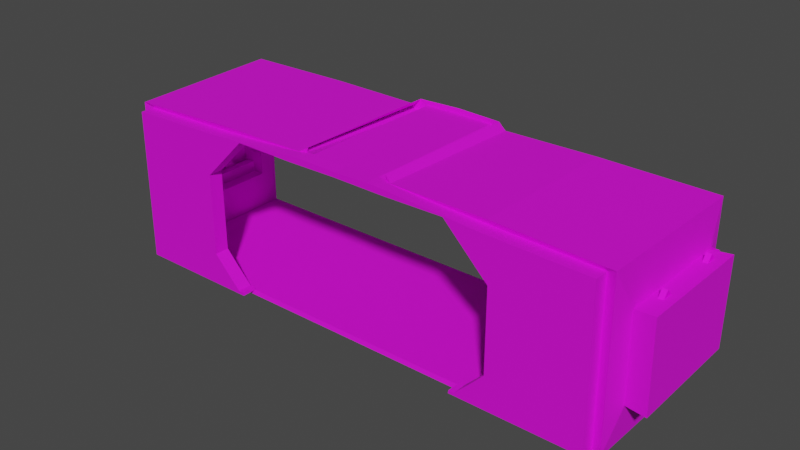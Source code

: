 # Source: SafeBaseFrente1.blend  (saved by Blender 3.2.14; exported with 4.5.12 LTS)
import bpy
from mathutils import Matrix  # noqa: F401  (used for matrix-valued properties, if any)

bpy.ops.wm.read_factory_settings(use_empty=True)
scene = bpy.context.scene
scene.name = 'Scene'

# ---- collections
col_safebase1 = bpy.data.collections.new('SafeBase1'); scene.collection.children.link(col_safebase1)

# ---- images (referenced by path relative to the original .blend; pixels are not part of the script)
import os
ASSET_DIR = os.environ.get("B2B_ASSET_DIR", "")  # directory of the original .blend (textures are referenced by path, not embedded)
HERE = os.path.dirname(os.path.abspath(__file__))  # packed textures are extracted next to this script under _unpacked/

def load_image(name, relpath, width, height, colorspace="sRGB"):
    """Load a texture the original file referenced (path relative to the .blend, or extracted next to this script)."""
    p = next((c for c in (os.path.join(HERE, relpath), os.path.join(ASSET_DIR, relpath)) if relpath and os.path.exists(c)), "")
    if p:
        img = bpy.data.images.load(p, check_existing=True)
        img.name = name
    else:  # same state as the original file: an image datablock whose file is absent (Cycles renders it pink)
        img = bpy.data.images.new(name, width, height)
        img.source = "FILE"
        img.filepath = "//" + (relpath or name)
    img.colorspace_settings.name = colorspace
    return img
img_safebasefrente1_metallic_png = load_image('SafeBaseFrente1_Metallic.png', 'SAFE BASE2/SafeBaseFrente1_Metallic.png', 1024, 1024, 'sRGB')
img_safebasefrente1_base_color_png = load_image('SafeBaseFrente1_Base_Color.png', 'SAFE BASE2/SafeBaseFrente1_Base_Color.png', 1024, 1024, 'sRGB')
img_janelassafebase2_metallic_png = load_image('JanelasSafebase2_Metallic.png', 'SAFE BASE2/JanelasSafebase2_Metallic.png', 1024, 1024, 'sRGB')
img_janelassafebase2_base_color_png = load_image('JanelasSafebase2_Base_Color.png', 'SAFE BASE2/JanelasSafebase2_Base_Color.png', 1024, 1024, 'sRGB')
img_canoscimasafebase_base_color_png = load_image('CanosCimaSafeBase_Base_Color.png', 'SAFE BASE2/CanosCimaSafeBase_Base_Color.png', 1024, 1024, 'sRGB')
img_canoscimasafebase_metallic_png = load_image('CanosCimaSafeBase_Metallic.png', 'SAFE BASE2/CanosCimaSafeBase_Metallic.png', 1024, 1024, 'sRGB')

# ---- materials (node trees are filled in below, after node groups)
mat_safebasefrente1 = bpy.data.materials.new('SafeBaseFrente1')
mat_safebasefrente1.use_transparent_shadow = False
mat_janelassafebase2 = bpy.data.materials.new('JanelasSafebase2')
mat_janelassafebase2.use_transparent_shadow = False
mat_canossafebase2 = bpy.data.materials.new('CanosSafeBase2')
mat_canossafebase2.use_transparent_shadow = False

# ---- material node trees
mat_safebasefrente1.use_nodes = True; mat_safebasefrente1.node_tree.nodes.clear()
_N = mat_safebasefrente1.node_tree.nodes; _L = mat_safebasefrente1.node_tree.links
n0 = _N.new('ShaderNodeBsdfPrincipled'); n0.name = 'Principled BSDF'; n0.location = (10, 300)
n0.distribution = 'GGX'
n0.subsurface_method = 'RANDOM_WALK_SKIN'
n0.inputs[2].default_value = 0.78
n0.inputs[3].default_value = 1.45
n0.inputs[27].default_value = (0.0, 0.0, 0.0, 1.0)
n0.inputs[28].default_value = 1.0
n1 = _N.new('ShaderNodeOutputMaterial'); n1.name = 'Material Output'; n1.location = (300, 300)
n2 = _N.new('ShaderNodeTexImage'); n2.name = 'Image Texture.001'; n2.location = (-737, 318)
n2.image = img_safebasefrente1_metallic_png
n3 = _N.new('ShaderNodeTexImage'); n3.name = 'Image Texture'; n3.location = (-394, 522)
n3.image = img_safebasefrente1_base_color_png
_L.new(n0.outputs[0], n1.inputs[0])
_L.new(n3.outputs[0], n0.inputs[0])
_L.new(n2.outputs[0], n0.inputs[1])
n1.is_active_output = True
mat_janelassafebase2.use_nodes = True; mat_janelassafebase2.node_tree.nodes.clear()
_N = mat_janelassafebase2.node_tree.nodes; _L = mat_janelassafebase2.node_tree.links
n0 = _N.new('ShaderNodeBsdfPrincipled'); n0.name = 'Principled BSDF'; n0.location = (10, 300)
n0.distribution = 'GGX'
n0.subsurface_method = 'RANDOM_WALK_SKIN'
n0.inputs[3].default_value = 1.45
n0.inputs[27].default_value = (0.0, 0.0, 0.0, 1.0)
n0.inputs[28].default_value = 1.0
n1 = _N.new('ShaderNodeOutputMaterial'); n1.name = 'Material Output'; n1.location = (300, 300)
n2 = _N.new('ShaderNodeTexImage'); n2.name = 'Image Texture.003'; n2.location = (-428, -21)
n2.image = img_janelassafebase2_metallic_png
n3 = _N.new('ShaderNodeTexImage'); n3.name = 'Image Texture.002'; n3.location = (-431, 277)
n3.image = img_janelassafebase2_base_color_png
_L.new(n0.outputs[0], n1.inputs[0])
_L.new(n3.outputs[0], n0.inputs[0])
_L.new(n2.outputs[0], n0.inputs[1])
n1.is_active_output = True
mat_canossafebase2.use_nodes = True; mat_canossafebase2.node_tree.nodes.clear()
_N = mat_canossafebase2.node_tree.nodes; _L = mat_canossafebase2.node_tree.links
n0 = _N.new('ShaderNodeBsdfPrincipled'); n0.name = 'Principled BSDF'; n0.location = (10, 300)
n0.distribution = 'GGX'
n0.subsurface_method = 'RANDOM_WALK_SKIN'
n0.inputs[3].default_value = 1.45
n0.inputs[27].default_value = (0.0, 0.0, 0.0, 1.0)
n0.inputs[28].default_value = 1.0
n1 = _N.new('ShaderNodeOutputMaterial'); n1.name = 'Material Output'; n1.location = (300, 300)
n2 = _N.new('ShaderNodeTexImage'); n2.name = 'Image Texture.002'; n2.location = (-431, 277)
n2.image = img_canoscimasafebase_base_color_png
n3 = _N.new('ShaderNodeTexImage'); n3.name = 'Image Texture.003'; n3.location = (-492, 16)
n3.image = img_canoscimasafebase_metallic_png
_L.new(n0.outputs[0], n1.inputs[0])
_L.new(n2.outputs[0], n0.inputs[0])
_L.new(n3.outputs[0], n0.inputs[1])
n1.is_active_output = True

# ---- world
world_world = bpy.data.worlds.new('World'); scene.world = world_world
world_world.use_nodes = True; world_world.node_tree.nodes.clear()
_N = world_world.node_tree.nodes; _L = world_world.node_tree.links
n0 = _N.new('ShaderNodeOutputWorld'); n0.name = 'World Output'; n0.location = (300, 300)
n1 = _N.new('ShaderNodeBackground'); n1.name = 'Background'; n1.location = (10, 300)
n1.inputs[0].default_value = (0.05088, 0.05088, 0.05088, 1.0)
_L.new(n1.outputs[0], n0.inputs[0])
n0.is_active_output = True
world_world.color = (0.05088, 0.05088, 0.05088)
world_world.use_sun_shadow = False
world_world.sun_shadow_jitter_overblur = 0.0

# ---- meshes
me_cube_012 = bpy.data.meshes.new('Cube.012')
me_cube_012.from_pydata([(-26.83, -21.84, 47.1), (-27.07, 73.17, 41.93), (-152.5, -9.803, 18.94), (-153.4, -9.803, -31.02), (-88.0, -21.84, -42.59), (-96.24, -21.84, -33.83), (-78.52, -21.84, -52.12), (-75.12, -21.84, -52.07), (-96.24, -21.84, -20.44), (-96.24, -21.84, -8.583), (-96.24, -21.84, 4.801), (-96.24, -21.84, 16.66), (-81.9, -21.84, 31.01), (-69.23, -21.84, 43.67), (-31.54, -21.84, 43.25), (0.0, -21.84, 43.68), (0.0, -21.84, 46.6), (-22.31, 73.17, 46.25), (-22.12, -21.84, 47.22), (0.0, -21.84, -54.08), (-153.6, 73.25, 42.2), (-153.4, 73.16, -53.98), (0.0, 73.16, 46.6), (-89.55, -21.84, 42.83), (-90.33, 73.21, 42.07), (0.0, -21.84, -53.98), (0.0, 73.16, -53.98), (-152.3, -21.84, 40.85), (-153.4, -21.84, -53.98), (-168.4, 61.06, -30.94), (-153.5, 61.2, 19.14), (-153.1, 61.13, -31.02), (-168.8, 61.13, 19.22), (-168.7, -9.876, -30.94), (-167.8, -9.876, 19.01), (-31.06, -23.65, 46.94), (-32.17, 73.23, 44.61), (-161.1, -10.79, 19.91), (-162.0, -10.76, -31.98), (-27.68, 73.19, 48.87), (-26.44, -21.65, 49.72), (-160.6, 73.28, 44.34), (-160.1, 73.15, -56.23), (0.0, 73.17, 49.78), (-89.63, -23.94, 46.52), (-90.44, 73.28, 45.24), (0.0, -21.84, -57.16), (0.0, 73.16, -57.16), (-157.9, -23.75, 43.52), (-158.9, -23.67, -55.82), (-174.0, 62.88, -32.77), (-162.1, 62.15, 20.09), (-161.7, 62.07, -31.96), (-174.3, 62.94, 21.07), (-174.2, -11.73, -32.76), (-173.2, -11.73, 20.86), (-74.74, -21.84, -53.98), (26.83, -21.84, 47.1), (27.07, 73.17, 41.93), (152.5, -9.803, 18.94), (153.4, -9.803, -31.02), (88.0, -21.84, -42.59), (96.24, -21.84, -33.83), (78.52, -21.84, -52.12), (75.12, -21.84, -52.07), (96.24, -21.84, -20.44), (96.24, -21.84, -8.583), (96.24, -21.84, 4.801), (96.24, -21.84, 16.66), (81.9, -21.84, 31.01), (69.23, -21.84, 43.67), (31.54, -21.84, 43.25), (22.31, 73.17, 46.25), (22.12, -21.84, 47.22), (153.6, 73.25, 42.2), (153.4, 73.16, -53.98), (89.55, -21.84, 42.83), (90.33, 73.21, 42.07), (152.3, -21.84, 40.85), (153.4, -21.84, -53.98), (168.4, 61.06, -30.94), (153.5, 61.2, 19.14), (153.1, 61.13, -31.02), (168.8, 61.13, 19.22), (168.7, -9.876, -30.94), (167.8, -9.876, 19.01), (31.06, -23.65, 46.94), (32.17, 73.23, 44.61), (161.1, -10.79, 19.91), (162.0, -10.76, -31.98), (27.68, 73.19, 48.87), (26.44, -21.65, 49.72), (160.6, 73.28, 44.34), (160.1, 73.15, -56.23), (89.63, -23.94, 46.52), (90.44, 73.28, 45.24), (157.9, -23.75, 43.52), (158.9, -23.67, -55.82), (174.0, 62.88, -32.77), (162.1, 62.15, 20.09), (161.7, 62.07, -31.96), (174.3, 62.94, 21.07), (174.2, -11.73, -32.76), (173.2, -11.73, 20.86), (74.74, -21.84, -53.98), (-153.4, -26.66, -53.98), (-152.3, -26.66, 40.85), (-89.55, -26.66, 42.83), (-26.83, -26.66, 47.1), (-88.0, -26.66, -42.59), (-96.24, -26.66, -33.83), (-78.52, -26.66, -52.12), (-75.12, -26.66, -52.07), (-96.24, -26.66, -20.44), (-96.24, -26.66, 4.801), (-96.24, -26.66, 16.66), (-81.9, -26.66, 31.01), (-69.23, -26.66, 43.67), (-31.54, -26.66, 43.25), (0.0, -26.66, 43.68), (-22.12, -26.66, 47.22), (0.0, -26.66, 46.6), (-74.74, -26.66, -53.98), (153.4, -26.66, -53.98), (152.3, -26.66, 40.85), (89.55, -26.66, 42.83), (26.83, -26.66, 47.1), (88.0, -26.66, -42.59), (96.24, -26.66, -33.83), (78.52, -26.66, -52.12), (75.12, -26.66, -52.07), (96.24, -26.66, -20.44), (96.24, -26.66, 4.801), (96.24, -26.66, 16.66), (81.9, -26.66, 31.01), (69.23, -26.66, 43.67), (31.54, -26.66, 43.25), (22.12, -26.66, 47.22), (74.74, -26.66, -53.98), (0.0, -30.77, 46.6), (-22.12, -30.77, 47.22), (-26.83, -30.77, 47.1), (-89.55, -30.77, 42.83), (-152.3, -30.77, 40.85), (-96.24, -30.77, 16.66), (-81.9, -30.77, 31.01), (-69.23, -30.77, 43.67), (-31.54, -30.77, 43.25), (0.0, -30.77, 43.68), (-153.4, -30.77, -53.98), (-74.74, -30.77, -53.98), (-75.12, -30.77, -52.07), (-78.52, -30.77, -52.12), (-88.0, -30.77, -42.59), (-96.24, -30.77, -33.83), (-96.24, -30.77, -20.44), (-96.24, -30.77, 4.801), (31.54, -30.77, 43.25), (69.23, -30.77, 43.67), (81.9, -30.77, 31.01), (96.24, -30.77, 16.66), (152.3, -30.77, 40.85), (89.55, -30.77, 42.83), (26.83, -30.77, 47.1), (22.12, -30.77, 47.22), (153.4, -30.77, -53.98), (96.24, -30.77, 4.801), (96.24, -30.77, -20.44), (96.24, -30.77, -33.83), (88.0, -30.77, -42.59), (78.52, -30.77, -52.12), (75.12, -30.77, -52.07), (74.74, -30.77, -53.98)], [(8, 9), (10, 9)], [(18, 0, 1, 17), (16, 18, 17, 22), (62, 65, 131, 128), (23, 27, 20, 24), (3, 31, 29, 33), (0, 23, 24, 1), (21, 28, 56, 25, 26), (3, 2, 27, 28), (2, 30, 20, 27), (31, 3, 28, 21), (30, 31, 21, 20), (34, 33, 29, 32), (2, 3, 33, 34), (30, 2, 34, 32), (31, 30, 32, 29), (40, 39, 36, 35), (44, 45, 41, 48), (38, 54, 50, 52), (35, 36, 45, 44), (42, 47, 46, 49), (38, 49, 48, 37), (37, 48, 41, 51), (52, 42, 49, 38), (51, 41, 42, 52), (55, 53, 50, 54), (37, 55, 54, 38), (51, 53, 55, 37), (52, 50, 53, 51), (27, 48, 49, 28), (14, 13, 117, 118), (24, 45, 36, 1), (1, 36, 39, 17), (17, 39, 43, 22), (20, 41, 45, 24), (26, 47, 42, 21), (28, 49, 46, 25, 56), (21, 42, 41, 20), (27, 23, 44, 48), (44, 23, 14, 35), (35, 14, 0, 40), (73, 72, 58, 57), (16, 22, 72, 73), (13, 12, 116, 117), (76, 77, 74, 78), (60, 84, 80, 82), (57, 58, 77, 76), (75, 26, 25, 104, 79), (60, 79, 78, 59), (59, 78, 74, 81), (82, 75, 79, 60), (81, 74, 75, 82), (85, 83, 80, 84), (59, 85, 84, 60), (81, 83, 85, 59), (82, 80, 83, 81), (91, 86, 87, 90), (94, 96, 92, 95), (89, 100, 98, 102), (86, 94, 95, 87), (93, 97, 46, 47), (89, 88, 96, 97), (88, 99, 92, 96), (100, 89, 97, 93), (99, 100, 93, 92), (103, 102, 98, 101), (88, 89, 102, 103), (99, 88, 103, 101), (100, 99, 101, 98), (78, 79, 97, 96), (73, 57, 126, 137), (77, 58, 87, 95), (58, 72, 90, 87), (72, 22, 43, 90), (74, 77, 95, 92), (26, 75, 93, 47), (79, 104, 25, 46, 97), (75, 74, 92, 93), (78, 96, 94, 76), (94, 86, 71, 76), (86, 91, 57, 71), (121, 119, 118, 117, 116, 115, 106, 107, 108, 120), (105, 106, 115, 114, 113, 110, 109, 111, 112, 122), (121, 137, 126, 125, 124, 133, 134, 135, 136, 119), (123, 138, 130, 129, 127, 128, 131, 132, 133, 124), (27, 23, 107, 106), (15, 14, 118, 119), (28, 27, 106, 105), (10, 8, 113, 114), (67, 68, 133, 132), (7, 56, 122, 112), (18, 16, 121, 120), (65, 67, 132, 131), (68, 69, 134, 133), (23, 0, 108, 107), (76, 78, 124, 125), (56, 28, 105, 122), (104, 64, 130, 138), (69, 70, 135, 134), (5, 4, 109, 110), (79, 104, 138, 123), (70, 71, 136, 135), (4, 6, 111, 109), (71, 15, 119, 136), (6, 7, 112, 111), (78, 79, 123, 124), (0, 18, 120, 108), (16, 73, 137, 121), (8, 5, 110, 113), (57, 76, 125, 126), (61, 62, 128, 127), (11, 10, 114, 115), (63, 61, 127, 129), (12, 11, 115, 116), (64, 63, 129, 130), (66, 67, 65), (139, 140, 141, 142, 143, 144, 145, 146, 147, 148), (149, 150, 151, 152, 153, 154, 155, 156, 144, 143), (139, 148, 157, 158, 159, 160, 161, 162, 163, 164), (165, 161, 160, 166, 167, 168, 169, 170, 171, 172), (105, 122, 150, 149), (110, 113, 155, 154), (126, 137, 164, 163), (123, 124, 161, 165), (114, 115, 144, 156), (124, 125, 162, 161), (125, 126, 163, 162), (115, 116, 145, 144), (132, 131, 167, 166), (128, 127, 169, 168), (116, 117, 146, 145), (130, 138, 172, 171), (127, 129, 170, 169), (117, 118, 147, 146), (138, 123, 165, 172), (129, 130, 171, 170), (118, 119, 148, 147), (131, 128, 168, 167), (133, 132, 166, 160), (121, 120, 140, 139), (134, 133, 160, 159), (106, 105, 149, 143), (135, 134, 159, 158), (120, 108, 141, 140), (108, 107, 142, 141), (136, 135, 158, 157), (107, 106, 143, 142), (109, 110, 154, 153), (119, 136, 157, 148), (113, 114, 156, 155), (111, 109, 153, 152), (122, 112, 151, 150), (112, 111, 152, 151), (137, 121, 139, 164)])
_uv = me_cube_012.uv_layers.new(name='UVMap')
_uv.uv.foreach_set('vector', [0.9892, 0.2864, 0.9892, 0.2941, 0.8343, 0.2944, 0.8343, 0.2867, 0.9892, 0.2503, 0.9892, 0.2864, 0.8343, 0.2867, 0.8343, 0.2503, 0.9301, 0.8838, 0.9302, 0.862, 0.938, 0.862, 0.938, 0.8838, 0.9891, 0.3963, 0.9891, 0.4985, 0.8342, 0.5006, 0.8342, 0.3976, 0.8539, 0.6375, 0.8539, 0.5219, 0.8789, 0.5221, 0.8789, 0.6378, 0.9892, 0.2941, 0.9891, 0.3963, 0.8342, 0.3976, 0.8343, 0.2944, 0.5022, 1.0, 0.3474, 1.0, 0.3474, 0.8718, 0.3474, 0.75, 0.5022, 0.75, 0.1193, 0.7149, 0.03792, 0.7149, 0.002209, 0.6953, 0.1568, 0.6953, 0.03792, 0.7149, 0.03759, 0.8307, 0.0, 0.8503, 0.002209, 0.6953, 0.1193, 0.8306, 0.1193, 0.7149, 0.1568, 0.6953, 0.1568, 0.8501, 0.03759, 0.8307, 0.1193, 0.8306, 0.1568, 0.8501, 0.0, 0.8503, 0.2624, 0.7366, 0.3438, 0.7366, 0.3438, 0.8522, 0.262, 0.8523, 0.8474, 0.8833, 0.8474, 0.8019, 0.8724, 0.8015, 0.8724, 0.883, 0.6001, 0.8563, 0.6001, 0.7406, 0.625, 0.7408, 0.625, 0.8566, 0.9223, 0.8015, 0.9223, 0.8828, 0.8974, 0.8831, 0.8974, 0.8019, 0.5161, 0.5219, 0.6707, 0.5239, 0.6707, 0.5312, 0.5128, 0.5294, 0.5124, 0.6249, 0.6708, 0.6262, 0.6708, 0.7406, 0.5127, 0.7361, 0.6501, 0.7422, 0.67, 0.7406, 0.67, 0.8622, 0.65, 0.8609, 0.5128, 0.5294, 0.6707, 0.5312, 0.6708, 0.6262, 0.5124, 0.6249, 0.5124, 0.5219, 0.5124, 0.261, 0.6672, 0.261, 0.6702, 0.5199, 0.6922, 0.6465, 0.6712, 0.6854, 0.6708, 0.5234, 0.692, 0.5619, 0.692, 0.5619, 0.6708, 0.5234, 0.829, 0.5219, 0.8109, 0.5615, 0.8109, 0.6463, 0.829, 0.6858, 0.6712, 0.6854, 0.6922, 0.6465, 0.8109, 0.5615, 0.829, 0.5219, 0.829, 0.6858, 0.8109, 0.6463, 0.5127, 0.8623, 0.5124, 0.7406, 0.6001, 0.7407, 0.6001, 0.8623, 0.7158, 0.85, 0.7356, 0.8487, 0.7356, 0.9355, 0.7157, 0.9341, 0.8988, 0.5235, 0.9187, 0.5219, 0.9187, 0.6436, 0.8988, 0.6424, 0.6958, 0.8498, 0.7157, 0.8487, 0.7157, 0.9364, 0.6959, 0.9347, 0.3331, 0.5071, 0.3377, 0.5163, 0.1768, 0.5179, 0.1794, 0.509, 0.166, 0.7318, 0.166, 0.7932, 0.1582, 0.7932, 0.1582, 0.7318, 0.161, 0.1146, 0.1662, 0.1144, 0.1656, 0.2094, 0.1613, 0.2177, 0.1613, 0.2177, 0.1656, 0.2094, 0.1726, 0.2166, 0.1684, 0.2254, 0.1684, 0.2254, 0.1726, 0.2166, 0.1743, 0.2617, 0.1691, 0.2618, 0.1607, 0.01147, 0.1641, 0.0, 0.1662, 0.1144, 0.161, 0.1146, 0.005177, 0.2626, 0.0, 0.2626, 0.000206, 0.001648, 0.003918, 0.01259, 0.1794, 0.509, 0.1768, 0.5179, 0.1743, 0.259, 0.1794, 0.259, 0.1794, 0.3808, 0.003918, 0.01259, 0.000206, 0.001648, 0.1641, 0.0, 0.1607, 0.01147, 0.3331, 0.5071, 0.3363, 0.4049, 0.3426, 0.405, 0.3377, 0.5163, 0.3426, 0.405, 0.3363, 0.4049, 0.337, 0.3103, 0.3433, 0.3096, 0.3433, 0.3096, 0.337, 0.3103, 0.3432, 0.3027, 0.3474, 0.302, 0.9892, 0.2143, 0.8343, 0.214, 0.8343, 0.2062, 0.9892, 0.2066, 0.9892, 0.2503, 0.8343, 0.2503, 0.8343, 0.214, 0.9892, 0.2143, 0.166, 0.7932, 0.166, 0.8139, 0.1582, 0.8139, 0.1582, 0.7932, 0.9891, 0.1044, 0.8342, 0.1031, 0.8342, 0.0, 0.9891, 0.002167, 0.625, 0.7408, 0.65, 0.7406, 0.65, 0.8562, 0.625, 0.8564, 0.9892, 0.2066, 0.8343, 0.2062, 0.8342, 0.1031, 0.9891, 0.1044, 0.5022, 0.5, 0.5022, 0.75, 0.3474, 0.75, 0.3474, 0.6282, 0.3474, 0.5, 0.7902, 0.8212, 0.8276, 0.8408, 0.673, 0.8408, 0.7087, 0.8212, 0.7087, 0.8212, 0.673, 0.8408, 0.6708, 0.6858, 0.7084, 0.7055, 0.7902, 0.7056, 0.8276, 0.686, 0.8276, 0.8408, 0.7902, 0.8212, 0.7084, 0.7055, 0.6708, 0.6858, 0.8276, 0.686, 0.7902, 0.7056, 0.8279, 0.8015, 0.8276, 0.6858, 0.9093, 0.6859, 0.9093, 0.8015, 0.8724, 0.8015, 0.8973, 0.8019, 0.8973, 0.8833, 0.8724, 0.883, 0.829, 0.5221, 0.8539, 0.5219, 0.8539, 0.6376, 0.829, 0.6379, 0.6958, 0.9302, 0.6708, 0.9299, 0.6708, 0.8487, 0.6958, 0.849, 0.178, 0.7366, 0.1748, 0.7291, 0.3327, 0.7273, 0.3326, 0.7346, 0.1743, 0.6336, 0.1746, 0.5224, 0.3328, 0.5179, 0.3328, 0.6323, 0.8789, 0.6419, 0.8789, 0.5232, 0.8988, 0.5219, 0.8988, 0.6435, 0.1748, 0.7291, 0.1743, 0.6336, 0.3328, 0.6323, 0.3327, 0.7273, 0.5124, 0.0, 0.6702, 0.001999, 0.6672, 0.261, 0.5124, 0.261, 0.02135, 0.5629, 0.02119, 0.6475, 0.0, 0.6859, 0.00033, 0.524, 0.02119, 0.6475, 0.1401, 0.6479, 0.1582, 0.6875, 0.0, 0.6859, 0.14, 0.5631, 0.02135, 0.5629, 0.00033, 0.524, 0.1582, 0.5236, 0.1401, 0.6479, 0.14, 0.5631, 0.1582, 0.5236, 0.1582, 0.6875, 0.1747, 0.7366, 0.262, 0.7366, 0.262, 0.8582, 0.1743, 0.8583, 0.7356, 0.9342, 0.7356, 0.8501, 0.7555, 0.8487, 0.7555, 0.9355, 0.8276, 0.9217, 0.8276, 0.8028, 0.8474, 0.8015, 0.8474, 0.9233, 0.9093, 0.7724, 0.9094, 0.6876, 0.9293, 0.6858, 0.9293, 0.7736, 0.3331, 0.01079, 0.1794, 0.008957, 0.1768, 0.0, 0.3377, 0.001633, 0.9892, 0.2143, 0.9892, 0.2066, 0.997, 0.2066, 0.997, 0.2143, 0.1625, 0.409, 0.1617, 0.3059, 0.1661, 0.3142, 0.1676, 0.4092, 0.1617, 0.3059, 0.1687, 0.2981, 0.173, 0.3069, 0.1661, 0.3142, 0.1687, 0.2981, 0.1691, 0.2618, 0.1743, 0.2617, 0.173, 0.3069, 0.1632, 0.5121, 0.1625, 0.409, 0.1676, 0.4092, 0.1668, 0.5235, 0.005177, 0.2626, 0.006439, 0.5126, 0.002834, 0.5235, 0.0, 0.2626, 0.1794, 0.008957, 0.1794, 0.1371, 0.1794, 0.259, 0.1743, 0.259, 0.1768, 0.0, 0.006439, 0.5126, 0.1632, 0.5121, 0.1668, 0.5235, 0.002834, 0.5235, 0.3331, 0.01079, 0.3377, 0.001633, 0.3426, 0.1129, 0.3363, 0.113, 0.3426, 0.1129, 0.3433, 0.2083, 0.337, 0.2076, 0.3363, 0.113, 0.3433, 0.2083, 0.3474, 0.2159, 0.3432, 0.2152, 0.337, 0.2076, 0.5113, 0.25, 0.5066, 0.25, 0.5059, 0.1986, 0.5066, 0.1372, 0.4859, 0.1165, 0.4625, 0.09314, 0.502, 0.001846, 0.5052, 0.104, 0.5122, 0.2063, 0.5124, 0.2139, 0.3474, 0.0, 0.502, 0.001846, 0.4625, 0.09314, 0.4432, 0.09314, 0.4021, 0.09314, 0.3803, 0.09314, 0.366, 0.1066, 0.3504, 0.122, 0.3505, 0.1276, 0.3474, 0.1282, 0.5113, 0.25, 0.5124, 0.2861, 0.5122, 0.2937, 0.5052, 0.396, 0.502, 0.4982, 0.4625, 0.4069, 0.4859, 0.3835, 0.5066, 0.3628, 0.5059, 0.3014, 0.5066, 0.25, 0.3474, 0.5, 0.3474, 0.3718, 0.3505, 0.3724, 0.3504, 0.378, 0.366, 0.3934, 0.3803, 0.4069, 0.4021, 0.4069, 0.4432, 0.4069, 0.4625, 0.4069, 0.502, 0.4982, 0.9891, 0.4985, 0.9891, 0.3963, 0.997, 0.3963, 0.997, 0.4985, 0.166, 0.6804, 0.166, 0.7318, 0.1582, 0.7318, 0.1582, 0.6804, 0.1568, 0.6953, 0.002209, 0.6953, 0.002209, 0.6875, 0.1568, 0.6875, 0.9294, 0.7786, 0.9293, 0.7375, 0.9372, 0.7375, 0.9372, 0.7786, 0.9302, 0.8209, 0.9302, 0.8015, 0.9381, 0.8016, 0.9381, 0.8209, 0.5121, 0.5157, 0.509, 0.5157, 0.509, 0.5079, 0.5121, 0.5079, 0.9892, 0.2864, 0.9892, 0.2503, 0.997, 0.2503, 0.997, 0.2864, 0.9302, 0.862, 0.9302, 0.8209, 0.9381, 0.8209, 0.938, 0.862, 0.1661, 0.5236, 0.166, 0.5469, 0.1582, 0.5469, 0.1582, 0.5236, 0.9891, 0.3963, 0.9892, 0.2941, 0.997, 0.2941, 0.997, 0.3963, 0.9891, 0.1044, 0.9891, 0.002167, 0.997, 0.002167, 0.997, 0.1044, 0.9301, 0.8015, 0.9301, 0.9297, 0.9223, 0.9297, 0.9223, 0.8015, 0.509, 0.5, 0.5121, 0.5, 0.5121, 0.5079, 0.509, 0.5079, 0.166, 0.5469, 0.166, 0.5676, 0.1582, 0.5676, 0.1582, 0.5469, 0.9293, 0.7157, 0.9293, 0.7014, 0.9372, 0.7014, 0.9372, 0.7157, 0.9332, 0.5219, 0.9332, 0.6501, 0.9254, 0.6501, 0.9254, 0.5219, 0.166, 0.5676, 0.166, 0.629, 0.1582, 0.629, 0.1582, 0.5676, 0.9293, 0.7014, 0.9294, 0.6858, 0.9373, 0.6858, 0.9372, 0.7014, 0.166, 0.629, 0.166, 0.6804, 0.1582, 0.6804, 0.1582, 0.629, 0.6702, 0.5, 0.6757, 0.5, 0.6757, 0.5079, 0.6702, 0.5079, 0.673, 0.8408, 0.8276, 0.8408, 0.8276, 0.8487, 0.673, 0.8486, 0.9892, 0.2941, 0.9892, 0.2864, 0.997, 0.2864, 0.997, 0.2941, 0.9892, 0.2503, 0.9892, 0.2143, 0.997, 0.2143, 0.997, 0.2503, 0.9293, 0.7375, 0.9293, 0.7157, 0.9372, 0.7157, 0.9372, 0.7375, 0.9892, 0.2066, 0.9891, 0.1044, 0.997, 0.1044, 0.997, 0.2066, 0.9302, 0.8981, 0.9301, 0.8838, 0.938, 0.8838, 0.938, 0.8981, 0.9294, 0.798, 0.9294, 0.7786, 0.9372, 0.7786, 0.9373, 0.798, 0.9302, 0.9137, 0.9302, 0.8981, 0.938, 0.8981, 0.9381, 0.9137, 0.166, 0.8139, 0.1661, 0.8373, 0.1582, 0.8373, 0.1582, 0.8139, 0.6757, 0.5157, 0.6702, 0.5157, 0.6702, 0.5079, 0.6757, 0.5079, 0.5121, 0.5001, 0.5121, 0.5, 0.5121, 0.5002, 0.8331, 0.25, 0.8342, 0.2861, 0.834, 0.2937, 0.827, 0.396, 0.8238, 0.4982, 0.7846, 0.4069, 0.8079, 0.3835, 0.8284, 0.3628, 0.8277, 0.3014, 0.8284, 0.25, 0.6702, 0.5, 0.6702, 0.3718, 0.6733, 0.3724, 0.6732, 0.378, 0.6887, 0.3934, 0.7028, 0.4069, 0.7245, 0.4069, 0.7654, 0.4069, 0.7846, 0.4069, 0.8238, 0.4982, 0.8331, 0.25, 0.8284, 0.25, 0.8277, 0.1986, 0.8284, 0.1372, 0.8079, 0.1165, 0.7846, 0.09314, 0.8238, 0.001846, 0.827, 0.104, 0.834, 0.2063, 0.8342, 0.2139, 0.6702, 0.0, 0.8238, 0.001846, 0.7846, 0.09314, 0.7654, 0.09314, 0.7245, 0.09314, 0.7028, 0.09314, 0.6887, 0.1066, 0.6732, 0.122, 0.6733, 0.1276, 0.6702, 0.1282, 0.94, 0.5219, 0.94, 0.6501, 0.9332, 0.6501, 0.9332, 0.5219, 0.3464, 0.5477, 0.3464, 0.5695, 0.3397, 0.5695, 0.3397, 0.5477, 0.5023, 0.7919, 0.5023, 0.7842, 0.509, 0.7842, 0.509, 0.7919, 0.9187, 0.6765, 0.9187, 0.5219, 0.9254, 0.5219, 0.9254, 0.6765, 0.3464, 0.6107, 0.3463, 0.63, 0.3396, 0.63, 0.3396, 0.6107, 0.5022, 0.9963, 0.5022, 0.8941, 0.509, 0.8941, 0.5089, 0.9963, 0.5022, 0.8941, 0.5023, 0.7919, 0.509, 0.7919, 0.509, 0.8941, 0.3463, 0.63, 0.3464, 0.6534, 0.3397, 0.6534, 0.3396, 0.63, 0.3395, 0.5813, 0.3395, 0.6224, 0.3328, 0.6224, 0.3328, 0.5813, 0.3395, 0.6442, 0.3396, 0.6585, 0.3329, 0.6585, 0.3328, 0.6443, 0.3464, 0.6534, 0.3465, 0.674, 0.3398, 0.674, 0.3397, 0.6534, 0.509, 0.5224, 0.5121, 0.5224, 0.5121, 0.5291, 0.509, 0.5291, 0.3396, 0.6585, 0.3396, 0.674, 0.3329, 0.674, 0.3329, 0.6585, 0.1728, 0.5236, 0.1728, 0.585, 0.1661, 0.585, 0.1661, 0.5236, 0.944, 0.6698, 0.944, 0.798, 0.9373, 0.798, 0.9373, 0.6698, 0.3328, 0.674, 0.3383, 0.674, 0.3383, 0.6808, 0.3328, 0.6808, 0.1728, 0.585, 0.1728, 0.6364, 0.1661, 0.6364, 0.1661, 0.585, 0.3395, 0.6224, 0.3395, 0.6442, 0.3328, 0.6443, 0.3328, 0.6224, 0.3395, 0.562, 0.3395, 0.5813, 0.3328, 0.5813, 0.3328, 0.562, 0.5023, 0.7482, 0.5023, 0.7121, 0.509, 0.7121, 0.509, 0.7482, 0.3396, 0.5386, 0.3395, 0.562, 0.3328, 0.562, 0.3328, 0.5386, 0.1661, 0.9038, 0.1661, 0.7492, 0.1728, 0.7492, 0.1728, 0.9038, 0.3396, 0.5179, 0.3396, 0.5386, 0.3328, 0.5386, 0.3329, 0.5179, 0.5023, 0.7121, 0.5023, 0.7044, 0.509, 0.7044, 0.509, 0.7121, 0.5023, 0.7044, 0.5022, 0.6022, 0.509, 0.6022, 0.509, 0.7044, 0.1728, 0.6878, 0.1728, 0.7492, 0.1661, 0.7492, 0.1661, 0.6878, 0.5022, 0.6022, 0.5022, 0.5, 0.5089, 0.5, 0.509, 0.6022, 0.3464, 0.5334, 0.3464, 0.5477, 0.3397, 0.5477, 0.3397, 0.5334, 0.1728, 0.6364, 0.1728, 0.6878, 0.1661, 0.6878, 0.1661, 0.6364, 0.3464, 0.5695, 0.3464, 0.6107, 0.3396, 0.6107, 0.3397, 0.5695, 0.3465, 0.5179, 0.3464, 0.5334, 0.3397, 0.5334, 0.3398, 0.5179, 0.5121, 0.5224, 0.509, 0.5224, 0.509, 0.5157, 0.5121, 0.5157, 0.3438, 0.6808, 0.3383, 0.6808, 0.3383, 0.674, 0.3438, 0.674, 0.5023, 0.7842, 0.5023, 0.7482, 0.509, 0.7482, 0.509, 0.7842])
me_cube_012.materials.append(mat_safebasefrente1)
me_cube_012.update()
me_cube_012.normals_split_custom_set([tuple(v) for v in zip(*[iter([0.4245, -0.02834, -0.905, 0.4245, -0.02834, -0.905, 0.4245, -0.02834, -0.905, 0.4245, -0.02834, -0.905, -0.006027, -0.005157, -1.0, -0.006027, -0.005157, -1.0, -0.006027, -0.005157, -1.0, -0.006027, -0.005157, -1.0, 1.0, 0.0, 0.0, 1.0, 0.0, 0.0, 1.0, 0.0, 0.0, 1.0, 0.0, 0.0, 0.01463, 0.003261, -0.9999, 0.01463, 0.003261, -0.9999, 0.01463, 0.003261, -0.9999, 0.01463, 0.003261, -0.9999, 0.004801, -1.928e-05, 1.0, 0.004801, -1.928e-05, 1.0, 0.004801, -1.928e-05, 1.0, 0.004801, -1.928e-05, 1.0, 0.03275, -0.03105, -0.999, 0.03275, -0.03105, -0.999, 0.03275, -0.03105, -0.999, 0.03275, -0.03105, -0.999, 0.0, 0.0, 1.0, 0.0, 0.0, 1.0, 0.0, 0.0, 1.0, 0.0, 0.0, 1.0, 0.0, 0.0, 1.0, 0.9998, 0.01395, -0.01406, 0.9998, 0.01395, -0.01406, 0.9998, 0.01395, -0.01406, 0.9998, 0.01395, -0.01406, 0.9999, 0.0141, -0.004951, 0.9999, 0.0141, -0.004951, 0.9999, 0.0141, -0.004951, 0.9999, 0.0141, -0.004951, 1.0, -0.001937, -0.004845, 1.0, -0.001937, -0.004845, 1.0, -0.001937, -0.004845, 1.0, -0.001937, -0.004845, 0.9999, 0.01332, 0.004224, 0.9999, 0.01332, 0.004224, 0.9999, 0.01332, 0.004224, 0.9999, 0.01332, 0.004224, 1.0, 0.004835, -0.004848, 1.0, 0.004835, -0.004848, 1.0, 0.004835, -0.004848, 1.0, 0.004835, -0.004848, -0.004788, 1.0, 7.974e-05, -0.004788, 1.0, 7.974e-05, -0.004788, 1.0, 7.974e-05, -0.004788, 1.0, 7.974e-05, -0.004815, 0.002832, -1.0, -0.004815, 0.002832, -1.0, -0.004815, 0.002832, -1.0, -0.004815, 0.002832, -1.0, 0.004796, -1.0, 0.001427, 0.004796, -1.0, 0.001427, 0.004796, -1.0, 0.001427, 0.004796, -1.0, 0.001427, -0.6119, 0.005651, 0.791, -0.6119, 0.005651, 0.791, -0.6119, 0.005651, 0.791, -0.6119, 0.005651, 0.791, -0.02815, 0.001803, 0.9996, -0.02815, 0.001803, 0.9996, -0.02815, 0.001803, 0.9996, -0.02815, 0.001803, 0.9996, 0.06484, -0.0001992, -0.9979, 0.06484, -0.0001992, -0.9979, 0.06484, -0.0001992, -0.9979, 0.06484, -0.0001992, -0.9979, 0.001761, 0.0186, 0.9998, 0.001761, 0.0186, 0.9998, 0.001761, 0.0186, 0.9998, 0.001761, 0.0186, 0.9998, -0.007123, -0.002194, -1.0, -0.007123, -0.002194, -1.0, -0.007123, -0.002194, -1.0, -0.007123, -0.002194, -1.0, -0.9711, -0.2383, 0.01241, -0.9711, -0.2383, 0.01241, -0.9711, -0.2383, 0.01241, -0.9711, -0.2383, 0.01241, -0.995, -0.02284, 0.09738, -0.995, -0.02284, 0.09738, -0.995, -0.02284, 0.09738, -0.995, -0.02284, 0.09738, -0.9951, -0.005749, -0.09864, -0.9951, -0.005749, -0.09864, -0.9951, -0.005749, -0.09864, -0.9951, -0.005749, -0.09864, -0.99, 0.1408, -0.006071, -0.99, 0.1408, -0.006071, -0.99, 0.1408, -0.006071, -0.99, 0.1408, -0.006071, -1.0, -0.005666, 0.006046, -1.0, -0.005666, 0.006046, -1.0, -0.005666, 0.006046, -1.0, -0.005666, 0.006046, 0.07805, -0.9969, -0.001696, 0.07805, -0.9969, -0.001696, 0.07805, -0.9969, -0.001696, 0.07805, -0.9969, -0.001696, 0.07848, -0.001498, 0.9969, 0.07848, -0.001498, 0.9969, 0.07848, -0.001498, 0.9969, 0.07848, -0.001498, 0.9969, 0.06537, 0.9979, -0.0009262, 0.06537, 0.9979, -0.0009262, 0.06537, 0.9979, -0.0009262, 0.06537, 0.9979, -0.0009262, 0.3189, -0.9478, -0.003866, 0.3189, -0.9478, -0.003866, 0.3189, -0.9478, -0.003866, 0.3189, -0.9478, -0.003866, 0.01119, 0.0, 0.9999, 0.01119, 0.0, 0.9999, 0.01119, 0.0, 0.9999, 0.01119, 0.0, 0.9999, 0.0005813, 0.9998, -0.02194, 0.0005813, 0.9998, -0.02194, 0.0005813, 0.9998, -0.02194, 0.0005813, 0.9998, -0.02194, 0.006609, 1.0, -0.001377, 0.006609, 1.0, -0.001377, 0.006609, 1.0, -0.001377, 0.006609, 1.0, -0.001377, 0.0006761, 1.0, -0.005039, 0.0006761, 1.0, -0.005039, 0.0006761, 1.0, -0.005039, 0.0006761, 1.0, -0.005039, 0.0003545, 0.9998, -0.01838, 0.0003545, 0.9998, -0.01838, 0.0003545, 0.9998, -0.01838, 0.0003545, 0.9998, -0.01838, -7.7e-06, 1.0, -0.0003726, -7.7e-06, 1.0, -0.0003726, -7.7e-06, 1.0, -0.0003726, -7.7e-06, 1.0, -0.0003726, 0.006981, -0.9415, 0.337, 0.006981, -0.9415, 0.337, 0.006981, -0.9415, 0.337, 0.006981, -0.9415, 0.337, 0.006981, -0.9415, 0.337, 0.001947, 1.0, -0.001092, 0.001947, 1.0, -0.001092, 0.001947, 1.0, -0.001092, 0.001947, 1.0, -0.001092, 0.01858, -0.853, -0.5215, 0.01858, -0.853, -0.5215, 0.01858, -0.853, -0.5215, 0.01858, -0.853, -0.5215, 0.005562, -0.8832, -0.4689, 0.005562, -0.8832, -0.4689, 0.005562, -0.8832, -0.4689, 0.005562, -0.8832, -0.4689, 0.3873, -0.8787, -0.279, 0.3873, -0.8787, -0.279, 0.3873, -0.8787, -0.279, 0.3873, -0.8787, -0.279, -0.4245, -0.02834, -0.905, -0.4245, -0.02834, -0.905, -0.4245, -0.02834, -0.905, -0.4245, -0.02834, -0.905, 0.006027, -0.005157, -1.0, 0.006027, -0.005157, -1.0, 0.006027, -0.005157, -1.0, 0.006027, -0.005157, -1.0, -0.7071, 0.0, 0.7071, -0.7071, 0.0, 0.7071, -0.7071, 0.0, 0.7071, -0.7071, 0.0, 0.7071, -0.01463, 0.003261, -0.9999, -0.01463, 0.003261, -0.9999, -0.01463, 0.003261, -0.9999, -0.01463, 0.003261, -0.9999, -0.004801, -1.928e-05, 1.0, -0.004801, -1.928e-05, 1.0, -0.004801, -1.928e-05, 1.0, -0.004801, -1.928e-05, 1.0, -0.03275, -0.03105, -0.999, -0.03275, -0.03105, -0.999, -0.03275, -0.03105, -0.999, -0.03275, -0.03105, -0.999, 0.0, 0.0, 1.0, 0.0, 0.0, 1.0, 0.0, 0.0, 1.0, 0.0, 0.0, 1.0, 0.0, 0.0, 1.0, -0.9998, 0.01395, -0.01406, -0.9998, 0.01395, -0.01406, -0.9998, 0.01395, -0.01406, -0.9998, 0.01395, -0.01406, -0.9999, 0.0141, -0.004951, -0.9999, 0.0141, -0.004951, -0.9999, 0.0141, -0.004951, -0.9999, 0.0141, -0.004951, -1.0, -0.001937, -0.004845, -1.0, -0.001937, -0.004845, -1.0, -0.001937, -0.004845, -1.0, -0.001937, -0.004845, -0.9999, 0.01332, 0.004224, -0.9999, 0.01332, 0.004224, -0.9999, 0.01332, 0.004224, -0.9999, 0.01332, 0.004224, -1.0, 0.004835, -0.004848, -1.0, 0.004835, -0.004848, -1.0, 0.004835, -0.004848, -1.0, 0.004835, -0.004848, 0.004788, 1.0, 7.975e-05, 0.004788, 1.0, 7.975e-05, 0.004788, 1.0, 7.975e-05, 0.004788, 1.0, 7.975e-05, 0.004815, 0.002832, -1.0, 0.004815, 0.002832, -1.0, 0.004815, 0.002832, -1.0, 0.004815, 0.002832, -1.0, -0.004796, -1.0, 0.001427, -0.004796, -1.0, 0.001427, -0.004796, -1.0, 0.001427, -0.004796, -1.0, 0.001427, 0.6119, 0.005651, 0.791, 0.6119, 0.005651, 0.791, 0.6119, 0.005651, 0.791, 0.6119, 0.005651, 0.791, 0.02815, 0.001803, 0.9996, 0.02815, 0.001803, 0.9996, 0.02815, 0.001803, 0.9996, 0.02815, 0.001803, 0.9996, -0.06484, -0.0001992, -0.9979, -0.06484, -0.0001992, -0.9979, -0.06484, -0.0001992, -0.9979, -0.06484, -0.0001992, -0.9979, -0.001761, 0.0186, 0.9998, -0.001761, 0.0186, 0.9998, -0.001761, 0.0186, 0.9998, -0.001761, 0.0186, 0.9998, 0.007123, -0.002194, -1.0, 0.007123, -0.002194, -1.0, 0.007123, -0.002194, -1.0, 0.007123, -0.002194, -1.0, 0.9711, -0.2383, 0.01241, 0.9711, -0.2383, 0.01241, 0.9711, -0.2383, 0.01241, 0.9711, -0.2383, 0.01241, 0.995, -0.02284, 0.09738, 0.995, -0.02284, 0.09738, 0.995, -0.02284, 0.09738, 0.995, -0.02284, 0.09738, 0.9951, -0.005749, -0.09864, 0.9951, -0.005749, -0.09864, 0.9951, -0.005749, -0.09864, 0.9951, -0.005749, -0.09864, 0.99, 0.1408, -0.006071, 0.99, 0.1408, -0.006071, 0.99, 0.1408, -0.006071, 0.99, 0.1408, -0.006071, 1.0, -0.005666, 0.006046, 1.0, -0.005666, 0.006046, 1.0, -0.005666, 0.006046, 1.0, -0.005666, 0.006046, -0.07805, -0.9969, -0.001696, -0.07805, -0.9969, -0.001696, -0.07805, -0.9969, -0.001696, -0.07805, -0.9969, -0.001696, -0.07848, -0.001498, 0.9969, -0.07848, -0.001498, 0.9969, -0.07848, -0.001498, 0.9969, -0.07848, -0.001498, 0.9969, -0.06537, 0.9979, -0.0009261, -0.06537, 0.9979, -0.0009261, -0.06537, 0.9979, -0.0009261, -0.06537, 0.9979, -0.0009261, -0.3189, -0.9478, -0.003866, -0.3189, -0.9478, -0.003866, -0.3189, -0.9478, -0.003866, -0.3189, -0.9478, -0.003866, -0.02604, 0.0, -0.9997, -0.02604, 0.0, -0.9997, -0.02604, 0.0, -0.9997, -0.02604, 0.0, -0.9997, -0.0005813, 0.9998, -0.02194, -0.0005813, 0.9998, -0.02194, -0.0005813, 0.9998, -0.02194, -0.0005813, 0.9998, -0.02194, -0.006609, 1.0, -0.001377, -0.006609, 1.0, -0.001377, -0.006609, 1.0, -0.001377, -0.006609, 1.0, -0.001377, -0.0006761, 1.0, -0.005039, -0.0006761, 1.0, -0.005039, -0.0006761, 1.0, -0.005039, -0.0006761, 1.0, -0.005039, -0.0003545, 0.9998, -0.01838, -0.0003545, 0.9998, -0.01838, -0.0003545, 0.9998, -0.01838, -0.0003545, 0.9998, -0.01838, 7.7e-06, 1.0, -0.0003732, 7.7e-06, 1.0, -0.0003732, 7.7e-06, 1.0, -0.0003732, 7.7e-06, 1.0, -0.0003732, -0.006981, -0.9415, 0.337, -0.006981, -0.9415, 0.337, -0.006981, -0.9415, 0.337, -0.006981, -0.9415, 0.337, -0.006981, -0.9415, 0.337, -0.001947, 1.0, -0.001092, -0.001947, 1.0, -0.001092, -0.001947, 1.0, -0.001092, -0.001947, 1.0, -0.001092, -0.01858, -0.853, -0.5215, -0.01858, -0.853, -0.5215, -0.01858, -0.853, -0.5215, -0.01858, -0.853, -0.5215, -0.005562, -0.8832, -0.4689, -0.005562, -0.8832, -0.4689, -0.005562, -0.8832, -0.4689, -0.005562, -0.8832, -0.4689, -0.3873, -0.8787, -0.279, -0.3873, -0.8787, -0.279, -0.3873, -0.8787, -0.279, -0.3873, -0.8787, -0.279, 0.0, 1.0, -2.404e-08, 0.0, 1.0, -2.404e-08, 0.0, 1.0, -2.404e-08, 0.0, 1.0, -2.404e-08, 0.0, 1.0, -2.404e-08, 0.0, 1.0, -2.404e-08, 0.0, 1.0, -2.404e-08, 0.0, 1.0, -2.404e-08, 0.0, 1.0, -2.404e-08, 0.0, 1.0, -2.404e-08, 0.0, 1.0, 1.951e-10, 0.0, 1.0, 1.951e-10, 0.0, 1.0, 1.951e-10, 0.0, 1.0, 1.951e-10, 0.0, 1.0, 1.951e-10, 0.0, 1.0, 1.951e-10, 0.0, 1.0, 1.951e-10, 0.0, 1.0, 1.951e-10, 0.0, 1.0, 1.951e-10, 0.0, 1.0, 1.951e-10, 0.0, 1.0, -1.443e-07, 0.0, 1.0, -1.443e-07, 0.0, 1.0, -1.443e-07, 0.0, 1.0, -1.443e-07, 0.0, 1.0, -1.443e-07, 0.0, 1.0, -1.443e-07, 0.0, 1.0, -1.443e-07, 0.0, 1.0, -1.443e-07, 0.0, 1.0, -1.443e-07, 0.0, 1.0, -1.443e-07, 0.0, 1.0, 0.0, 0.0, 1.0, 0.0, 0.0, 1.0, 0.0, 0.0, 1.0, 0.0, 0.0, 1.0, 0.0, 0.0, 1.0, 0.0, 0.0, 1.0, 0.0, 0.0, 1.0, 0.0, 0.0, 1.0, 0.0, 0.0, 1.0, 0.0, 0.03159, 0.0, -0.9995, 0.03159, 0.0, -0.9995, 0.03159, 0.0, -0.9995, 0.03159, 0.0, -0.9995, -0.01358, 0.0, 0.9999, -0.01358, 0.0, 0.9999, -0.01358, 0.0, 0.9999, -0.01358, 0.0, 0.9999, 0.9999, 0.0, -0.0119, 0.9999, 0.0, -0.0119, 0.9999, 0.0, -0.0119, 0.9999, 0.0, -0.0119, -1.0, 0.0, 0.0, -1.0, 0.0, 0.0, -1.0, 0.0, 0.0, -1.0, 0.0, 0.0, 1.0, 0.0, 0.0, 1.0, 0.0, 0.0, 1.0, 0.0, 0.0, 1.0, 0.0, 0.0, -0.9811, 0.0, -0.1934, -0.9811, 0.0, -0.1934, -0.9811, 0.0, -0.1934, -0.9811, 0.0, -0.1934, -0.02817, 0.0, -0.9996, -0.02817, 0.0, -0.9996, -0.02817, 0.0, -0.9996, -0.02817, 0.0, -0.9996, 1.0, 0.0, 0.0, 1.0, 0.0, 0.0, 1.0, 0.0, 0.0, 1.0, 0.0, 0.0, 0.7071, 0.0, 0.7071, 0.7071, 0.0, 0.7071, 0.7071, 0.0, 0.7071, 0.7071, 0.0, 0.7071, 0.06792, 0.0, -0.9977, 0.06792, 0.0, -0.9977, 0.06792, 0.0, -0.9977, 0.06792, 0.0, -0.9977, -0.03159, 0.0, -0.9995, -0.03159, 0.0, -0.9995, -0.03159, 0.0, -0.9995, -0.03159, 0.0, -0.9995, 0.0, 0.0, 1.0, 0.0, 0.0, 1.0, 0.0, 0.0, 1.0, 0.0, 0.0, 1.0, 0.9811, 0.0, -0.1934, 0.9811, 0.0, -0.1934, 0.9811, 0.0, -0.1934, 0.9811, 0.0, -0.1934, 0.7071, 0.0, 0.7071, 0.7071, 0.0, 0.7071, 0.7071, 0.0, 0.7071, 0.7071, 0.0, 0.7071, -0.7284, 0.0, -0.6851, -0.7284, 0.0, -0.6851, -0.7284, 0.0, -0.6851, -0.7284, 0.0, -0.6851, 0.0, 0.0, 1.0, 0.0, 0.0, 1.0, 0.0, 0.0, 1.0, 0.0, 0.0, 1.0, -0.01119, 0.0, 0.9999, -0.01119, 0.0, 0.9999, -0.01119, 0.0, 0.9999, -0.01119, 0.0, 0.9999, -0.709, 0.0, -0.7052, -0.709, 0.0, -0.7052, -0.709, 0.0, -0.7052, -0.709, 0.0, -0.7052, 0.01358, 0.0, 0.9999, 0.01358, 0.0, 0.9999, 0.01358, 0.0, 0.9999, 0.01358, 0.0, 0.9999, 0.01552, 0.0, -0.9999, 0.01552, 0.0, -0.9999, 0.01552, 0.0, -0.9999, 0.01552, 0.0, -0.9999, -0.9999, 0.0, -0.0119, -0.9999, 0.0, -0.0119, -0.9999, 0.0, -0.0119, -0.9999, 0.0, -0.0119, 0.02604, 0.0, -0.9997, 0.02604, 0.0, -0.9997, 0.02604, 0.0, -0.9997, 0.02604, 0.0, -0.9997, 0.02817, 0.0, -0.9996, 0.02817, 0.0, -0.9996, 0.02817, 0.0, -0.9996, 0.02817, 0.0, -0.9996, -1.0, 0.0, 0.0, -1.0, 0.0, 0.0, -1.0, 0.0, 0.0, -1.0, 0.0, 0.0, -0.06792, 0.0, -0.9977, -0.06792, 0.0, -0.9977, -0.06792, 0.0, -0.9977, -0.06792, 0.0, -0.9977, 0.7284, 0.0, -0.6851, 0.7284, 0.0, -0.6851, 0.7284, 0.0, -0.6851, 0.7284, 0.0, -0.6851, -1.0, 0.0, 0.0, -1.0, 0.0, 0.0, -1.0, 0.0, 0.0, -1.0, 0.0, 0.0, 0.709, 0.0, -0.7052, 0.709, 0.0, -0.7052, 0.709, 0.0, -0.7052, 0.709, 0.0, -0.7052, -0.7071, 0.0, 0.7071, -0.7071, 0.0, 0.7071, -0.7071, 0.0, 0.7071, -0.7071, 0.0, 0.7071, -0.01552, 0.0, -0.9999, -0.01552, 0.0, -0.9999, -0.01552, 0.0, -0.9999, -0.01552, 0.0, -0.9999, 0.0, 0.0, 0.0, 0.0, 0.0, 0.0, 0.0, 0.0, 0.0, 0.0, -1.0, 2.404e-07, 0.0, -1.0, 2.404e-07, 0.0, -1.0, 2.404e-07, 0.0, -1.0, 2.404e-07, 0.0, -1.0, 2.404e-07, 0.0, -1.0, 2.404e-07, 0.0, -1.0, 2.404e-07, 0.0, -1.0, 2.404e-07, 0.0, -1.0, 2.404e-07, 0.0, -1.0, 2.404e-07, 0.0, -1.0, 0.0, 0.0, -1.0, 0.0, 0.0, -1.0, 0.0, 0.0, -1.0, 0.0, 0.0, -1.0, 0.0, 0.0, -1.0, 0.0, 0.0, -1.0, 0.0, 0.0, -1.0, 0.0, 0.0, -1.0, 0.0, 0.0, -1.0, 0.0, 0.0, -1.0, 2.044e-07, 0.0, -1.0, 2.044e-07, 0.0, -1.0, 2.044e-07, 0.0, -1.0, 2.044e-07, 0.0, -1.0, 2.044e-07, 0.0, -1.0, 2.044e-07, 0.0, -1.0, 2.044e-07, 0.0, -1.0, 2.044e-07, 0.0, -1.0, 2.044e-07, 0.0, -1.0, 2.044e-07, 0.0, -1.0, -1.717e-08, 0.0, -1.0, -1.717e-08, 0.0, -1.0, -1.717e-08, 0.0, -1.0, -1.717e-08, 0.0, -1.0, -1.717e-08, 0.0, -1.0, -1.717e-08, 0.0, -1.0, -1.717e-08, 0.0, -1.0, -1.717e-08, 0.0, -1.0, -1.717e-08, 0.0, -1.0, -1.717e-08, 0.0, 0.0, -1.0, 0.0, 0.0, -1.0, 0.0, 0.0, -1.0, 0.0, 0.0, -1.0, 1.0, 0.0, 0.0, 1.0, 0.0, 0.0, 1.0, 0.0, 0.0, 1.0, 0.0, 0.0, 0.02604, 0.0, 0.9997, 0.02604, 0.0, 0.9997, 0.02604, 0.0, 0.9997, 0.02604, 0.0, 0.9997, 0.9999, 0.0, 0.0119, 0.9999, 0.0, 0.0119, 0.9999, 0.0, 0.0119, 0.9999, 0.0, 0.0119, 1.0, 0.0, 0.0, 1.0, 0.0, 0.0, 1.0, 0.0, 0.0, 1.0, 0.0, 0.0, 0.03159, 0.0, 0.9995, 0.03159, 0.0, 0.9995, 0.03159, 0.0, 0.9995, 0.03159, 0.0, 0.9995, 0.06792, 0.0, 0.9977, 0.06792, 0.0, 0.9977, 0.06792, 0.0, 0.9977, 0.06792, 0.0, 0.9977, 0.7071, 0.0, -0.7071, 0.7071, 0.0, -0.7071, 0.7071, 0.0, -0.7071, 0.7071, 0.0, -0.7071, -1.0, 0.0, 0.0, -1.0, 0.0, 0.0, -1.0, 0.0, 0.0, -1.0, 0.0, 0.0, -0.7284, 0.0, 0.6851, -0.7284, 0.0, 0.6851, -0.7284, 0.0, 0.6851, -0.7284, 0.0, 0.6851, 0.7071, 0.0, -0.7071, 0.7071, 0.0, -0.7071, 0.7071, 0.0, -0.7071, 0.7071, 0.0, -0.7071, -0.9811, 0.0, 0.1934, -0.9811, 0.0, 0.1934, -0.9811, 0.0, 0.1934, -0.9811, 0.0, 0.1934, -0.709, 0.0, 0.7052, -0.709, 0.0, 0.7052, -0.709, 0.0, 0.7052, -0.709, 0.0, 0.7052, -0.01119, 0.0, -0.9999, -0.01119, 0.0, -0.9999, -0.01119, 0.0, -0.9999, -0.01119, 0.0, -0.9999, 0.0, 0.0, -1.0, 0.0, 0.0, -1.0, 0.0, 0.0, -1.0, 0.0, 0.0, -1.0, 0.01552, 0.0, 0.9999, 0.01552, 0.0, 0.9999, 0.01552, 0.0, 0.9999, 0.01552, 0.0, 0.9999, 0.01358, 0.0, -0.9999, 0.01358, 0.0, -0.9999, 0.01358, 0.0, -0.9999, 0.01358, 0.0, -0.9999, -1.0, 0.0, 0.0, -1.0, 0.0, 0.0, -1.0, 0.0, 0.0, -1.0, 0.0, 0.0, -1.0, 0.0, 0.0, -1.0, 0.0, 0.0, -1.0, 0.0, 0.0, -1.0, 0.0, 0.0, 0.02817, 0.0, 0.9996, 0.02817, 0.0, 0.9996, 0.02817, 0.0, 0.9996, 0.02817, 0.0, 0.9996, -0.7071, 0.0, -0.7071, -0.7071, 0.0, -0.7071, -0.7071, 0.0, -0.7071, -0.7071, 0.0, -0.7071, -0.9999, 0.0, 0.0119, -0.9999, 0.0, 0.0119, -0.9999, 0.0, 0.0119, -0.9999, 0.0, 0.0119, -0.7071, 0.0, -0.7071, -0.7071, 0.0, -0.7071, -0.7071, 0.0, -0.7071, -0.7071, 0.0, -0.7071, -0.02604, 0.0, 0.9997, -0.02604, 0.0, 0.9997, -0.02604, 0.0, 0.9997, -0.02604, 0.0, 0.9997, -0.06792, 0.0, 0.9977, -0.06792, 0.0, 0.9977, -0.06792, 0.0, 0.9977, -0.06792, 0.0, 0.9977, 0.01119, 0.0, -0.9999, 0.01119, 0.0, -0.9999, 0.01119, 0.0, -0.9999, 0.01119, 0.0, -0.9999, -0.03159, 0.0, 0.9995, -0.03159, 0.0, 0.9995, -0.03159, 0.0, 0.9995, -0.03159, 0.0, 0.9995, 0.7284, 0.0, 0.6851, 0.7284, 0.0, 0.6851, 0.7284, 0.0, 0.6851, 0.7284, 0.0, 0.6851, -0.01358, 0.0, -0.9999, -0.01358, 0.0, -0.9999, -0.01358, 0.0, -0.9999, -0.01358, 0.0, -0.9999, 1.0, 0.0, 0.0, 1.0, 0.0, 0.0, 1.0, 0.0, 0.0, 1.0, 0.0, 0.0, 0.709, 0.0, 0.7052, 0.709, 0.0, 0.7052, 0.709, 0.0, 0.7052, 0.709, 0.0, 0.7052, 0.9811, 0.0, 0.1934, 0.9811, 0.0, 0.1934, 0.9811, 0.0, 0.1934, 0.9811, 0.0, 0.1934, -0.01552, 0.0, 0.9999, -0.01552, 0.0, 0.9999, -0.01552, 0.0, 0.9999, -0.01552, 0.0, 0.9999, -0.02817, 0.0, 0.9996, -0.02817, 0.0, 0.9996, -0.02817, 0.0, 0.9996, -0.02817, 0.0, 0.9996])] * 3)])
me_cube_017 = bpy.data.meshes.new('Cube.017')
me_cube_017.from_pydata([(1.976, -1.763, -0.9316), (1.976, -2.493, -0.3707), (1.976, -2.493, 0.364), (1.976, -1.763, 0.9249), (1.976, -0.07585, -0.3707), (1.976, -0.8061, -0.9316), (1.976, -0.8061, 0.9249), (1.976, -0.07585, 0.364), (-0.1953, -2.239, -0.29), (-0.1953, -1.658, -0.7369), (-0.1953, -1.658, 0.7303), (-0.1953, -2.239, 0.2834), (-0.1953, -0.9111, -0.7369), (-0.1953, -0.3293, -0.29), (-0.1953, -0.3293, 0.2834), (-0.1953, -0.9111, 0.7303), (-0.1953, 3.393, -3.035), (-0.1953, 2.663, -3.596), (1.976, 2.663, -3.596), (1.976, 3.393, -3.035), (1.976, 3.393, 3.029), (1.976, 2.663, 3.59), (-0.1953, 2.663, 3.59), (-0.1953, 3.393, 3.029), (1.976, -5.962, -3.035), (1.976, -5.232, -3.596), (-0.1953, -5.232, -3.596), (-0.1953, -5.962, -3.035), (-0.1953, -5.962, 3.029), (-0.1953, -5.232, 3.59), (1.976, -5.232, 3.59), (1.976, -5.962, 3.029), (-0.1953, -0.07585, -0.3707), (-0.1953, -0.8061, -0.9316), (-0.1953, -0.8061, 0.9249), (-0.1953, -0.07585, 0.364), (-0.1953, -1.763, -0.9316), (-0.1953, -2.493, -0.3707), (-0.1953, -2.493, 0.364), (-0.1953, -1.763, 0.9249), (-1.19, -0.6098, -0.2008), (-1.19, -1.027, -0.5215), (-1.19, -1.027, 0.5148), (-1.19, -0.6098, 0.1942), (-1.19, -1.541, -0.5215), (-1.19, -1.959, -0.2008), (-1.19, -1.959, 0.1942), (-1.19, -1.541, 0.5148), (-1.19, -0.3293, -0.29), (-1.19, -0.9111, -0.7369), (-1.19, -0.9111, 0.7303), (-1.19, -0.3293, 0.2834), (-1.19, -1.658, -0.7369), (-1.19, -2.239, -0.29), (-1.19, -2.239, 0.2834), (-1.19, -1.658, 0.7303), (0.01011, -0.6098, -0.2008), (0.01011, -1.027, -0.5215), (0.01011, -1.027, 0.5148), (0.01011, -0.6098, 0.1942), (0.01011, -1.541, -0.5215), (0.01011, -1.959, -0.2008), (0.01011, -1.959, 0.1942), (0.01011, -1.541, 0.5148), (0.5064, -8.094, 2.154), (0.5064, -8.094, 3.04), (0.5064, 5.197, 2.154), (0.5064, 5.197, 3.04), (-3.446, -8.094, 2.154), (-3.446, -8.094, 3.04), (-3.446, 5.197, 2.154), (-3.446, 5.197, 3.04), (0.5064, -7.86, -3.113), (0.5064, -7.86, -2.227), (0.5064, 5.227, -3.113), (0.5064, 5.227, -2.227), (-3.446, -7.86, -3.113), (-3.446, -7.86, -2.227), (-3.446, 5.227, -3.113), (-3.446, 5.227, -2.227), (-244.5, -1.763, -0.9316), (-244.5, -2.493, -0.3707), (-244.5, -2.493, 0.364), (-244.5, -1.763, 0.9249), (-244.5, -0.07585, -0.3707), (-244.5, -0.8061, -0.9316), (-244.5, -0.8061, 0.9249), (-244.5, -0.07585, 0.364), (-242.3, -2.239, -0.29), (-242.3, -1.658, -0.7369), (-242.3, -1.658, 0.7303), (-242.3, -2.239, 0.2834), (-242.3, -0.9111, -0.7369), (-242.3, -0.3293, -0.29), (-242.3, -0.3293, 0.2834), (-242.3, -0.9111, 0.7303), (-242.3, 3.393, -3.035), (-242.3, 2.663, -3.596), (-244.5, 2.663, -3.596), (-244.5, 3.393, -3.035), (-244.5, 3.393, 3.029), (-244.5, 2.663, 3.59), (-242.3, 2.663, 3.59), (-242.3, 3.393, 3.029), (-244.5, -5.962, -3.035), (-244.5, -5.232, -3.596), (-242.3, -5.232, -3.596), (-242.3, -5.962, -3.035), (-242.3, -5.962, 3.029), (-242.3, -5.232, 3.59), (-244.5, -5.232, 3.59), (-244.5, -5.962, 3.029), (-242.3, -0.07585, -0.3707), (-242.3, -0.8061, -0.9316), (-242.3, -0.8061, 0.9249), (-242.3, -0.07585, 0.364), (-242.3, -1.763, -0.9316), (-242.3, -2.493, -0.3707), (-242.3, -2.493, 0.364), (-242.3, -1.763, 0.9249), (-241.4, -0.6098, -0.2008), (-241.4, -1.027, -0.5215), (-241.4, -1.027, 0.5148), (-241.4, -0.6098, 0.1942), (-241.4, -1.541, -0.5215), (-241.4, -1.959, -0.2008), (-241.4, -1.959, 0.1942), (-241.4, -1.541, 0.5148), (-241.4, -0.3293, -0.29), (-241.4, -0.9111, -0.7369), (-241.4, -0.9111, 0.7303), (-241.4, -0.3293, 0.2834), (-241.4, -1.658, -0.7369), (-241.4, -2.239, -0.29), (-241.4, -2.239, 0.2834), (-241.4, -1.658, 0.7303), (-242.6, -0.6098, -0.2008), (-242.6, -1.027, -0.5215), (-242.6, -1.027, 0.5148), (-242.6, -0.6098, 0.1942), (-242.6, -1.541, -0.5215), (-242.6, -1.959, -0.2008), (-242.6, -1.959, 0.1942), (-242.6, -1.541, 0.5148), (-243.0, -8.094, 2.154), (-243.0, -8.094, 3.04), (-243.0, 5.197, 2.154), (-243.0, 5.197, 3.04), (-239.1, -8.094, 2.154), (-239.1, -8.094, 3.04), (-239.1, 5.197, 2.154), (-239.1, 5.197, 3.04), (-243.0, -7.86, -3.113), (-243.0, -7.86, -2.227), (-243.0, 5.227, -3.113), (-243.0, 5.227, -2.227), (-239.1, -7.86, -3.113), (-239.1, -7.86, -2.227), (-239.1, 5.227, -3.113), (-239.1, 5.227, -2.227)], [], [(37, 1, 2, 38), (10, 55, 54, 11), (34, 39, 3, 6), (0, 5, 4, 7, 6, 3, 2, 1), (4, 32, 35, 7), (32, 16, 17, 33), (35, 23, 20, 7), (3, 30, 31, 2), (34, 22, 23, 35), (5, 0, 36, 33), (17, 16, 19, 18), (21, 20, 23, 22), (25, 24, 27, 26), (29, 28, 31, 30), (2, 31, 28, 38), (1, 24, 25, 0), (33, 17, 18, 5), (0, 25, 26, 36), (5, 18, 19, 4), (36, 26, 27, 37), (4, 19, 16, 32), (37, 27, 24, 1), (7, 20, 21, 6), (38, 28, 29, 39), (6, 21, 22, 34), (39, 29, 30, 3), (13, 32, 33, 12), (15, 34, 35, 14), (9, 36, 37, 8), (11, 38, 39, 10), (12, 33, 36, 9), (8, 37, 38, 11), (10, 39, 34, 15), (14, 35, 32, 13), (40, 56, 59, 43), (14, 51, 50, 15), (15, 50, 55, 10), (9, 52, 49, 12), (8, 53, 52, 9), (12, 49, 48, 13), (13, 48, 51, 14), (11, 54, 53, 8), (40, 48, 49, 41), (42, 50, 51, 43), (44, 52, 53, 45), (46, 54, 55, 47), (41, 49, 52, 44), (45, 53, 54, 46), (47, 55, 50, 42), (43, 51, 48, 40), (57, 60, 61, 62, 63, 58, 59, 56), (46, 62, 61, 45), (47, 63, 62, 46), (43, 59, 58, 42), (42, 58, 63, 47), (44, 60, 57, 41), (45, 61, 60, 44), (41, 57, 56, 40), (64, 66, 67, 65), (66, 70, 71, 67), (70, 68, 69, 71), (68, 64, 65, 69), (66, 64, 68, 70), (71, 69, 65, 67), (72, 74, 75, 73), (74, 78, 79, 75), (78, 76, 77, 79), (76, 72, 73, 77), (74, 72, 76, 78), (79, 77, 73, 75), (117, 118, 82, 81), (90, 91, 134, 135), (114, 86, 83, 119), (80, 81, 82, 83, 86, 87, 84, 85), (84, 87, 115, 112), (112, 113, 97, 96), (115, 87, 100, 103), (83, 82, 111, 110), (114, 115, 103, 102), (85, 113, 116, 80), (97, 98, 99, 96), (101, 102, 103, 100), (105, 106, 107, 104), (109, 110, 111, 108), (82, 118, 108, 111), (81, 80, 105, 104), (113, 85, 98, 97), (80, 116, 106, 105), (85, 84, 99, 98), (116, 117, 107, 106), (84, 112, 96, 99), (117, 81, 104, 107), (87, 86, 101, 100), (118, 119, 109, 108), (86, 114, 102, 101), (119, 83, 110, 109), (93, 92, 113, 112), (95, 94, 115, 114), (89, 88, 117, 116), (91, 90, 119, 118), (92, 89, 116, 113), (88, 91, 118, 117), (90, 95, 114, 119), (94, 93, 112, 115), (120, 123, 139, 136), (94, 95, 130, 131), (95, 90, 135, 130), (89, 92, 129, 132), (88, 89, 132, 133), (92, 93, 128, 129), (93, 94, 131, 128), (91, 88, 133, 134), (120, 121, 129, 128), (122, 123, 131, 130), (124, 125, 133, 132), (126, 127, 135, 134), (121, 124, 132, 129), (125, 126, 134, 133), (127, 122, 130, 135), (123, 120, 128, 131), (137, 136, 139, 138, 143, 142, 141, 140), (126, 125, 141, 142), (127, 126, 142, 143), (123, 122, 138, 139), (122, 127, 143, 138), (124, 121, 137, 140), (125, 124, 140, 141), (121, 120, 136, 137), (144, 145, 147, 146), (146, 147, 151, 150), (150, 151, 149, 148), (148, 149, 145, 144), (146, 150, 148, 144), (151, 147, 145, 149), (152, 153, 155, 154), (154, 155, 159, 158), (158, 159, 157, 156), (156, 157, 153, 152), (154, 158, 156, 152), (159, 155, 153, 157)])
_uv = me_cube_017.uv_layers.new(name='UVMap')
_uv.uv.foreach_set('vector', [0.2509, 0.8262, 0.2509, 0.9221, 0.2185, 0.9221, 0.2185, 0.8262, 0.1746, 0.8848, 0.2185, 0.8848, 0.2185, 0.9105, 0.1746, 0.9105, 0.2704, 0.5985, 0.2704, 0.6408, 0.1746, 0.6408, 0.1746, 0.5985, 0.1177, 0.2277, 0.1177, 0.1854, 0.1424, 0.1532, 0.1749, 0.1532, 0.1996, 0.1854, 0.1996, 0.2277, 0.1749, 0.2599, 0.1424, 0.2599, 0.6021, 0.7401, 0.6021, 0.836, 0.5697, 0.836, 0.5697, 0.7401, 0.6442, 0.5974, 0.6442, 0.7905, 0.605, 0.7801, 0.605, 0.5869, 0.3173, 0.7401, 0.3173, 0.5869, 0.4132, 0.5869, 0.4132, 0.7401, 0.1996, 0.2277, 0.3173, 0.3808, 0.2925, 0.4131, 0.1749, 0.2599, 0.6921, 0.7815, 0.6921, 0.5884, 0.7314, 0.5779, 0.7314, 0.771, 0.9368, 0.1854, 0.9368, 0.2277, 0.841, 0.2277, 0.841, 0.1854, 0.841, 0.03225, 0.841, 0.0, 0.9368, 0.0, 0.9368, 0.03225, 0.1746, 0.4453, 0.1746, 0.4131, 0.2704, 0.4131, 0.2704, 0.4453, 0.9368, 0.3808, 0.9368, 0.4131, 0.841, 0.4131, 0.841, 0.3808, 0.2704, 0.7939, 0.2704, 0.8262, 0.1746, 0.8262, 0.1746, 0.7939, 0.4132, 0.7401, 0.4132, 0.8933, 0.3173, 0.8933, 0.3173, 0.7401, 0.1424, 0.2599, 0.02477, 0.4131, 0.0, 0.3808, 0.1177, 0.2277, 0.841, 0.1854, 0.841, 0.03225, 0.9368, 0.03225, 0.9368, 0.1854, 0.9368, 0.2277, 0.9368, 0.3808, 0.841, 0.3808, 0.841, 0.2277, 0.1177, 0.1854, 0.0, 0.03225, 0.02477, 0.0, 0.1424, 0.1532, 0.7572, 0.7815, 0.7572, 0.5884, 0.7964, 0.5779, 0.7964, 0.771, 0.4132, 0.7401, 0.4132, 0.5869, 0.5091, 0.5869, 0.5091, 0.7401, 0.605, 0.5869, 0.605, 0.7401, 0.5091, 0.7401, 0.5091, 0.5869, 0.1749, 0.1532, 0.2925, 0.0, 0.3173, 0.03225, 0.1996, 0.1854, 0.8357, 0.5884, 0.8357, 0.7815, 0.7964, 0.771, 0.7964, 0.5779, 0.1746, 0.5985, 0.1746, 0.4453, 0.2704, 0.4453, 0.2704, 0.5985, 0.2704, 0.6408, 0.2704, 0.7939, 0.1746, 0.7939, 0.1746, 0.6408, 0.7475, 0.7975, 0.7572, 0.7908, 0.7572, 0.8315, 0.7475, 0.8299, 0.6961, 0.7904, 0.6921, 0.7815, 0.7314, 0.771, 0.7274, 0.7821, 0.7274, 0.8561, 0.7314, 0.865, 0.6921, 0.8755, 0.6961, 0.8644, 0.6761, 0.849, 0.6664, 0.8557, 0.6664, 0.815, 0.6761, 0.8166, 0.7475, 0.8299, 0.7572, 0.8315, 0.7314, 0.865, 0.7274, 0.8561, 0.6961, 0.8644, 0.6921, 0.8755, 0.6664, 0.8557, 0.6761, 0.849, 0.6761, 0.8166, 0.6664, 0.815, 0.6921, 0.7815, 0.6961, 0.7904, 0.7274, 0.7821, 0.7314, 0.771, 0.7572, 0.7908, 0.7475, 0.7975, 0.6617, 0.5869, 0.6617, 0.6399, 0.6442, 0.6399, 0.6442, 0.5869, 0.1746, 0.8262, 0.2185, 0.8262, 0.2185, 0.8519, 0.1746, 0.8519, 0.1746, 0.8519, 0.2185, 0.8519, 0.2185, 0.8848, 0.1746, 0.8848, 0.6489, 0.8492, 0.605, 0.8492, 0.605, 0.8162, 0.6489, 0.8162, 0.6489, 0.8749, 0.605, 0.8749, 0.605, 0.8492, 0.6489, 0.8492, 0.6489, 0.8162, 0.605, 0.8162, 0.605, 0.7905, 0.6489, 0.7905, 0.595, 0.836, 0.595, 0.8799, 0.5697, 0.8799, 0.5697, 0.836, 0.8102, 0.9098, 0.8102, 0.8659, 0.8355, 0.8659, 0.8355, 0.9098, 0.7808, 0.8535, 0.7769, 0.8659, 0.7572, 0.8402, 0.7667, 0.8351, 0.8124, 0.8351, 0.8219, 0.8402, 0.8022, 0.8659, 0.7983, 0.8535, 0.7667, 0.8123, 0.7572, 0.8072, 0.7769, 0.7815, 0.7808, 0.7939, 0.7983, 0.7939, 0.8022, 0.7815, 0.8219, 0.8072, 0.8124, 0.8123, 0.7667, 0.8351, 0.7572, 0.8402, 0.7572, 0.8072, 0.7667, 0.8123, 0.7808, 0.7939, 0.7769, 0.7815, 0.8022, 0.7815, 0.7983, 0.7939, 0.8124, 0.8123, 0.8219, 0.8072, 0.8219, 0.8402, 0.8124, 0.8351, 0.7983, 0.8535, 0.8022, 0.8659, 0.7769, 0.8659, 0.7808, 0.8535, 0.6664, 0.9166, 0.6664, 0.8939, 0.6806, 0.8755, 0.698, 0.8755, 0.7122, 0.8939, 0.7122, 0.9166, 0.698, 0.935, 0.6806, 0.935, 0.6442, 0.6929, 0.6442, 0.6399, 0.6617, 0.6399, 0.6617, 0.6929, 0.605, 0.916, 0.658, 0.916, 0.658, 0.9345, 0.605, 0.9345, 0.605, 0.8749, 0.658, 0.8749, 0.658, 0.8933, 0.605, 0.8933, 0.605, 0.8933, 0.658, 0.8933, 0.658, 0.916, 0.605, 0.916, 0.8102, 0.907, 0.7572, 0.907, 0.7572, 0.8843, 0.8102, 0.8843, 0.8102, 0.9255, 0.7572, 0.9255, 0.7572, 0.907, 0.8102, 0.907, 0.8102, 0.8843, 0.7572, 0.8843, 0.7572, 0.8659, 0.8102, 0.8659, 0.976, 0.0, 0.976, 0.5869, 0.9368, 0.5869, 0.9368, 0.0, 0.4914, 0.7401, 0.4914, 0.9146, 0.4523, 0.9146, 0.4523, 0.7401, 0.3096, 0.4131, 0.3096, 1.0, 0.2704, 1.0, 0.2704, 0.4131, 0.5306, 0.7401, 0.5306, 0.9146, 0.4914, 0.9146, 0.4914, 0.7401, 0.4919, 0.0, 0.4919, 0.5869, 0.3173, 0.5869, 0.3173, 0.0, 0.6664, 0.0, 0.6664, 0.5869, 0.4919, 0.5869, 0.4919, 0.0, 0.8801, 0.4131, 0.8801, 0.991, 0.841, 0.991, 0.841, 0.4131, 0.4523, 0.7401, 0.4523, 0.9146, 0.4132, 0.9146, 0.4132, 0.7401, 0.9192, 0.4131, 0.9192, 0.991, 0.8801, 0.991, 0.8801, 0.4131, 0.5697, 0.7401, 0.5697, 0.9146, 0.5306, 0.9146, 0.5306, 0.7401, 0.841, 0.0, 0.841, 0.5779, 0.6664, 0.5779, 0.6664, 0.0, 0.1746, 0.4131, 0.1746, 0.991, 0.0, 0.991, 5.96e-08, 0.4131, 0.2509, 0.8262, 0.2185, 0.8262, 0.2185, 0.9221, 0.2509, 0.9221, 0.1746, 0.8848, 0.1746, 0.9105, 0.2185, 0.9105, 0.2185, 0.8848, 0.2704, 0.5985, 0.1746, 0.5985, 0.1746, 0.6408, 0.2704, 0.6408, 0.1177, 0.2277, 0.1424, 0.2599, 0.1749, 0.2599, 0.1996, 0.2277, 0.1996, 0.1854, 0.1749, 0.1532, 0.1424, 0.1532, 0.1177, 0.1854, 0.6021, 0.7401, 0.5697, 0.7401, 0.5697, 0.836, 0.6021, 0.836, 0.6442, 0.5974, 0.605, 0.5869, 0.605, 0.7801, 0.6442, 0.7905, 0.3173, 0.7401, 0.4132, 0.7401, 0.4132, 0.5869, 0.3173, 0.5869, 0.1996, 0.2277, 0.1749, 0.2599, 0.2925, 0.4131, 0.3173, 0.3808, 0.6921, 0.7815, 0.7314, 0.771, 0.7314, 0.5779, 0.6921, 0.5884, 0.9368, 0.1854, 0.841, 0.1854, 0.841, 0.2277, 0.9368, 0.2277, 0.841, 0.03225, 0.9368, 0.03225, 0.9368, 0.0, 0.841, 0.0, 0.1746, 0.4453, 0.2704, 0.4453, 0.2704, 0.4131, 0.1746, 0.4131, 0.9368, 0.3808, 0.841, 0.3808, 0.841, 0.4131, 0.9368, 0.4131, 0.2704, 0.7939, 0.1746, 0.7939, 0.1746, 0.8262, 0.2704, 0.8262, 0.4132, 0.7401, 0.3173, 0.7401, 0.3173, 0.8933, 0.4132, 0.8933, 0.1424, 0.2599, 0.1177, 0.2277, 0.0, 0.3808, 0.02477, 0.4131, 0.841, 0.1854, 0.9368, 0.1854, 0.9368, 0.03225, 0.841, 0.03225, 0.9368, 0.2277, 0.841, 0.2277, 0.841, 0.3808, 0.9368, 0.3808, 0.1177, 0.1854, 0.1424, 0.1532, 0.02477, 0.0, 0.0, 0.03225, 0.7572, 0.7815, 0.7964, 0.771, 0.7964, 0.5779, 0.7572, 0.5884, 0.4132, 0.7401, 0.5091, 0.7401, 0.5091, 0.5869, 0.4132, 0.5869, 0.605, 0.5869, 0.5091, 0.5869, 0.5091, 0.7401, 0.605, 0.7401, 0.1749, 0.1532, 0.1996, 0.1854, 0.3173, 0.03225, 0.2925, 0.0, 0.8357, 0.5884, 0.7964, 0.5779, 0.7964, 0.771, 0.8357, 0.7815, 0.1746, 0.5985, 0.2704, 0.5985, 0.2704, 0.4453, 0.1746, 0.4453, 0.2704, 0.6408, 0.1746, 0.6408, 0.1746, 0.7939, 0.2704, 0.7939, 0.7475, 0.7975, 0.7475, 0.8299, 0.7572, 0.8315, 0.7572, 0.7908, 0.6961, 0.7904, 0.7274, 0.7821, 0.7314, 0.771, 0.6921, 0.7815, 0.7274, 0.8561, 0.6961, 0.8644, 0.6921, 0.8755, 0.7314, 0.865, 0.6761, 0.849, 0.6761, 0.8166, 0.6664, 0.815, 0.6664, 0.8557, 0.7475, 0.8299, 0.7274, 0.8561, 0.7314, 0.865, 0.7572, 0.8315, 0.6961, 0.8644, 0.6761, 0.849, 0.6664, 0.8557, 0.6921, 0.8755, 0.6761, 0.8166, 0.6961, 0.7904, 0.6921, 0.7815, 0.6664, 0.815, 0.7274, 0.7821, 0.7475, 0.7975, 0.7572, 0.7908, 0.7314, 0.771, 0.6617, 0.5869, 0.6442, 0.5869, 0.6442, 0.6399, 0.6617, 0.6399, 0.1746, 0.8262, 0.1746, 0.8519, 0.2185, 0.8519, 0.2185, 0.8262, 0.1746, 0.8519, 0.1746, 0.8848, 0.2185, 0.8848, 0.2185, 0.8519, 0.6489, 0.8492, 0.6489, 0.8162, 0.605, 0.8162, 0.605, 0.8492, 0.6489, 0.8749, 0.6489, 0.8492, 0.605, 0.8492, 0.605, 0.8749, 0.6489, 0.8162, 0.6489, 0.7905, 0.605, 0.7905, 0.605, 0.8162, 0.595, 0.836, 0.5697, 0.836, 0.5697, 0.8799, 0.595, 0.8799, 0.8102, 0.9098, 0.8355, 0.9098, 0.8355, 0.8659, 0.8102, 0.8659, 0.7808, 0.8535, 0.7667, 0.8351, 0.7572, 0.8402, 0.7769, 0.8659, 0.8124, 0.8351, 0.7983, 0.8535, 0.8022, 0.8659, 0.8219, 0.8402, 0.7667, 0.8123, 0.7808, 0.7939, 0.7769, 0.7815, 0.7572, 0.8072, 0.7983, 0.7939, 0.8124, 0.8123, 0.8219, 0.8072, 0.8022, 0.7815, 0.7667, 0.8351, 0.7667, 0.8123, 0.7572, 0.8072, 0.7572, 0.8402, 0.7808, 0.7939, 0.7983, 0.7939, 0.8022, 0.7815, 0.7769, 0.7815, 0.8124, 0.8123, 0.8124, 0.8351, 0.8219, 0.8402, 0.8219, 0.8072, 0.7983, 0.8535, 0.7808, 0.8535, 0.7769, 0.8659, 0.8022, 0.8659, 0.6664, 0.9166, 0.6806, 0.935, 0.698, 0.935, 0.7122, 0.9166, 0.7122, 0.8939, 0.698, 0.8755, 0.6806, 0.8755, 0.6664, 0.8939, 0.6442, 0.6929, 0.6617, 0.6929, 0.6617, 0.6399, 0.6442, 0.6399, 0.605, 0.916, 0.605, 0.9345, 0.658, 0.9345, 0.658, 0.916, 0.605, 0.8749, 0.605, 0.8933, 0.658, 0.8933, 0.658, 0.8749, 0.605, 0.8933, 0.605, 0.916, 0.658, 0.916, 0.658, 0.8933, 0.8102, 0.907, 0.8102, 0.8843, 0.7572, 0.8843, 0.7572, 0.907, 0.8102, 0.9255, 0.8102, 0.907, 0.7572, 0.907, 0.7572, 0.9255, 0.8102, 0.8843, 0.8102, 0.8659, 0.7572, 0.8659, 0.7572, 0.8843, 0.976, 0.0, 0.9368, 0.0, 0.9368, 0.5869, 0.976, 0.5869, 0.4914, 0.7401, 0.4523, 0.7401, 0.4523, 0.9146, 0.4914, 0.9146, 0.3096, 0.4131, 0.2704, 0.4131, 0.2704, 1.0, 0.3096, 1.0, 0.5306, 0.7401, 0.4914, 0.7401, 0.4914, 0.9146, 0.5306, 0.9146, 0.4919, 0.0, 0.3173, 0.0, 0.3173, 0.5869, 0.4919, 0.5869, 0.6664, 0.0, 0.4919, 0.0, 0.4919, 0.5869, 0.6664, 0.5869, 0.8801, 0.4131, 0.841, 0.4131, 0.841, 0.991, 0.8801, 0.991, 0.4523, 0.7401, 0.4132, 0.7401, 0.4132, 0.9146, 0.4523, 0.9146, 0.9192, 0.4131, 0.8801, 0.4131, 0.8801, 0.991, 0.9192, 0.991, 0.5697, 0.7401, 0.5306, 0.7401, 0.5306, 0.9146, 0.5697, 0.9146, 0.841, 0.0, 0.6664, 0.0, 0.6664, 0.5779, 0.841, 0.5779, 0.1746, 0.4131, 5.96e-08, 0.4131, 0.0, 0.991, 0.1746, 0.991])
me_cube_017.materials.append(mat_janelassafebase2)
me_cube_017.update()
me_cube_015 = bpy.data.meshes.new('Cube.015')
me_cube_015.from_pydata([(-0.7486, -1.0, 1.0), (-0.7486, 1.0, 1.0), (0.7486, -1.0, 1.0), (0.7486, 1.0, 1.0), (-0.7486, -1.0, -0.2266), (-0.5423, -1.0, -1.0), (-0.5423, 1.0, -1.0), (-0.7486, 1.0, -0.2266), (0.5423, -1.0, -1.0), (0.7486, -1.0, -0.2266), (0.7486, 1.0, -0.2266), (0.5423, 1.0, -1.0), (0.6012, 30.79, 0.5737), (0.6012, -1.584, 0.5737), (0.6305, 30.79, 0.534), (0.6305, -1.584, 0.534), (0.6553, 30.79, 0.421), (0.6553, -1.584, 0.421), (0.6719, 30.79, 0.2518), (0.6719, -1.584, 0.2518), (0.6778, 30.79, 0.05224), (0.6778, -1.584, 0.05223), (0.6719, 30.79, -0.1473), (0.6719, -1.584, -0.1473), (0.6553, 30.79, -0.3165), (0.6553, -1.584, -0.3165), (0.6305, 30.79, -0.4296), (0.6305, -1.584, -0.4296), (0.6012, 30.79, -0.4693), (0.6012, -1.584, -0.4693), (0.5719, 30.79, -0.4296), (0.5719, -1.584, -0.4296), (0.5471, 30.79, -0.3165), (0.5471, -1.584, -0.3165), (0.5305, 30.79, -0.1473), (0.5305, -1.584, -0.1473), (0.5247, 30.79, 0.05224), (0.5247, -1.584, 0.05223), (0.5305, 30.79, 0.2518), (0.5305, -1.584, 0.2518), (0.5471, 30.79, 0.421), (0.5471, -1.584, 0.421), (0.5719, 30.79, 0.534), (0.5719, -1.584, 0.534), (0.3649, 30.79, 0.5737), (0.3649, -1.584, 0.5737), (0.3942, 30.79, 0.534), (0.3942, -1.584, 0.534), (0.419, 30.79, 0.421), (0.419, -1.584, 0.421), (0.4356, 30.79, 0.2518), (0.4356, -1.584, 0.2518), (0.4414, 30.79, 0.05224), (0.4414, -1.584, 0.05223), (0.4356, 30.79, -0.1473), (0.4356, -1.584, -0.1473), (0.419, 30.79, -0.3165), (0.419, -1.584, -0.3165), (0.3942, 30.79, -0.4296), (0.3942, -1.584, -0.4296), (0.3649, 30.79, -0.4693), (0.3649, -1.584, -0.4693), (0.3356, 30.79, -0.4296), (0.3356, -1.584, -0.4296), (0.3108, 30.79, -0.3165), (0.3108, -1.584, -0.3165), (0.2942, 30.79, -0.1473), (0.2942, -1.584, -0.1473), (0.2884, 30.79, 0.05224), (0.2884, -1.584, 0.05223), (0.2942, 30.79, 0.2518), (0.2942, -1.584, 0.2518), (0.3108, 30.79, 0.421), (0.3108, -1.584, 0.421), (0.3356, 30.79, 0.534), (0.3356, -1.584, 0.534), (0.1263, 30.79, 0.5737), (0.1263, -1.584, 0.5737), (0.1556, 30.79, 0.534), (0.1556, -1.584, 0.534), (0.1804, 30.79, 0.421), (0.1804, -1.584, 0.421), (0.197, 30.79, 0.2518), (0.197, -1.584, 0.2518), (0.2028, 30.79, 0.05224), (0.2028, -1.584, 0.05223), (0.197, 30.79, -0.1473), (0.197, -1.584, -0.1473), (0.1804, 30.79, -0.3165), (0.1804, -1.584, -0.3165), (0.1556, 30.79, -0.4296), (0.1556, -1.584, -0.4296), (0.1263, 30.79, -0.4693), (0.1263, -1.584, -0.4693), (0.09699, 30.79, -0.4296), (0.09699, -1.584, -0.4296), (0.07216, 30.79, -0.3165), (0.07216, -1.584, -0.3165), (0.05557, 30.79, -0.1473), (0.05557, -1.584, -0.1473), (0.04975, 30.79, 0.05224), (0.04975, -1.584, 0.05223), (0.05557, 30.79, 0.2518), (0.05557, -1.584, 0.2518), (0.07216, 30.79, 0.421), (0.07216, -1.584, 0.421), (0.09699, 30.79, 0.534), (0.09699, -1.584, 0.534), (-0.6012, 30.79, 0.5737), (-0.6012, -1.584, 0.5737), (-0.6305, 30.79, 0.534), (-0.6305, -1.584, 0.534), (-0.6553, 30.79, 0.421), (-0.6553, -1.584, 0.421), (-0.6719, 30.79, 0.2518), (-0.6719, -1.584, 0.2518), (-0.6778, 30.79, 0.05224), (-0.6778, -1.584, 0.05223), (-0.6719, 30.79, -0.1473), (-0.6719, -1.584, -0.1473), (-0.6553, 30.79, -0.3165), (-0.6553, -1.584, -0.3165), (-0.6305, 30.79, -0.4296), (-0.6305, -1.584, -0.4296), (-0.6012, 30.79, -0.4693), (-0.6012, -1.584, -0.4693), (-0.5719, 30.79, -0.4296), (-0.5719, -1.584, -0.4296), (-0.5471, 30.79, -0.3165), (-0.5471, -1.584, -0.3165), (-0.5305, 30.79, -0.1473), (-0.5305, -1.584, -0.1473), (-0.5247, 30.79, 0.05224), (-0.5247, -1.584, 0.05223), (-0.5305, 30.79, 0.2518), (-0.5305, -1.584, 0.2518), (-0.5471, 30.79, 0.421), (-0.5471, -1.584, 0.421), (-0.5719, 30.79, 0.534), (-0.5719, -1.584, 0.534), (-0.3649, 30.79, 0.5737), (-0.3649, -1.584, 0.5737), (-0.3942, 30.79, 0.534), (-0.3942, -1.584, 0.534), (-0.419, 30.79, 0.421), (-0.419, -1.584, 0.421), (-0.4356, 30.79, 0.2518), (-0.4356, -1.584, 0.2518), (-0.4414, 30.79, 0.05224), (-0.4414, -1.584, 0.05223), (-0.4356, 30.79, -0.1473), (-0.4356, -1.584, -0.1473), (-0.419, 30.79, -0.3165), (-0.419, -1.584, -0.3165), (-0.3942, 30.79, -0.4296), (-0.3942, -1.584, -0.4296), (-0.3649, 30.79, -0.4693), (-0.3649, -1.584, -0.4693), (-0.3356, 30.79, -0.4296), (-0.3356, -1.584, -0.4296), (-0.3108, 30.79, -0.3165), (-0.3108, -1.584, -0.3165), (-0.2942, 30.79, -0.1473), (-0.2942, -1.584, -0.1473), (-0.2884, 30.79, 0.05224), (-0.2884, -1.584, 0.05223), (-0.2942, 30.79, 0.2518), (-0.2942, -1.584, 0.2518), (-0.3108, 30.79, 0.421), (-0.3108, -1.584, 0.421), (-0.3356, 30.79, 0.534), (-0.3356, -1.584, 0.534), (-0.1263, 30.79, 0.5737), (-0.1263, -1.584, 0.5737), (-0.1556, 30.79, 0.534), (-0.1556, -1.584, 0.534), (-0.1804, 30.79, 0.421), (-0.1804, -1.584, 0.421), (-0.197, 30.79, 0.2518), (-0.197, -1.584, 0.2518), (-0.2028, 30.79, 0.05224), (-0.2028, -1.584, 0.05223), (-0.197, 30.79, -0.1473), (-0.197, -1.584, -0.1473), (-0.1804, 30.79, -0.3165), (-0.1804, -1.584, -0.3165), (-0.1556, 30.79, -0.4296), (-0.1556, -1.584, -0.4296), (-0.1263, 30.79, -0.4693), (-0.1263, -1.584, -0.4693), (-0.09699, 30.79, -0.4296), (-0.09699, -1.584, -0.4296), (-0.07216, 30.79, -0.3165), (-0.07216, -1.584, -0.3165), (-0.05557, 30.79, -0.1473), (-0.05557, -1.584, -0.1473), (-0.04975, 30.79, 0.05224), (-0.04975, -1.584, 0.05223), (-0.05557, 30.79, 0.2518), (-0.05557, -1.584, 0.2518), (-0.07216, 30.79, 0.421), (-0.07216, -1.584, 0.421), (-0.09699, 30.79, 0.534), (-0.09699, -1.584, 0.534), (-0.7486, 12.37, 1.0), (-0.7486, 14.37, 1.0), (0.7486, 12.37, 1.0), (0.7486, 14.37, 1.0), (-0.7486, 12.37, -0.2266), (-0.5423, 12.37, -1.0), (-0.5423, 14.37, -1.0), (-0.7486, 14.37, -0.2266), (0.5423, 12.37, -1.0), (0.7486, 12.37, -0.2266), (0.7486, 14.37, -0.2266), (0.5423, 14.37, -1.0)], [], [(8, 9, 2, 0, 4, 5), (10, 3, 2, 9), (6, 7, 1, 3, 10, 11), (4, 0, 1, 7), (3, 1, 0, 2), (6, 5, 4, 7), (8, 11, 10, 9), (6, 11, 8, 5), (12, 13, 15, 14), (14, 15, 17, 16), (16, 17, 19, 18), (18, 19, 21, 20), (20, 21, 23, 22), (22, 23, 25, 24), (24, 25, 27, 26), (26, 27, 29, 28), (28, 29, 31, 30), (30, 31, 33, 32), (32, 33, 35, 34), (34, 35, 37, 36), (36, 37, 39, 38), (38, 39, 41, 40), (40, 41, 43, 42), (42, 43, 13, 12), (44, 45, 47, 46), (46, 47, 49, 48), (48, 49, 51, 50), (50, 51, 53, 52), (52, 53, 55, 54), (54, 55, 57, 56), (56, 57, 59, 58), (58, 59, 61, 60), (60, 61, 63, 62), (62, 63, 65, 64), (64, 65, 67, 66), (66, 67, 69, 68), (68, 69, 71, 70), (70, 71, 73, 72), (72, 73, 75, 74), (74, 75, 45, 44), (76, 77, 79, 78), (78, 79, 81, 80), (80, 81, 83, 82), (82, 83, 85, 84), (84, 85, 87, 86), (86, 87, 89, 88), (88, 89, 91, 90), (90, 91, 93, 92), (92, 93, 95, 94), (94, 95, 97, 96), (96, 97, 99, 98), (98, 99, 101, 100), (100, 101, 103, 102), (102, 103, 105, 104), (104, 105, 107, 106), (106, 107, 77, 76), (108, 110, 111, 109), (110, 112, 113, 111), (112, 114, 115, 113), (114, 116, 117, 115), (116, 118, 119, 117), (118, 120, 121, 119), (120, 122, 123, 121), (122, 124, 125, 123), (124, 126, 127, 125), (126, 128, 129, 127), (128, 130, 131, 129), (130, 132, 133, 131), (132, 134, 135, 133), (134, 136, 137, 135), (136, 138, 139, 137), (138, 108, 109, 139), (140, 142, 143, 141), (142, 144, 145, 143), (144, 146, 147, 145), (146, 148, 149, 147), (148, 150, 151, 149), (150, 152, 153, 151), (152, 154, 155, 153), (154, 156, 157, 155), (156, 158, 159, 157), (158, 160, 161, 159), (160, 162, 163, 161), (162, 164, 165, 163), (164, 166, 167, 165), (166, 168, 169, 167), (168, 170, 171, 169), (170, 140, 141, 171), (172, 174, 175, 173), (174, 176, 177, 175), (176, 178, 179, 177), (178, 180, 181, 179), (180, 182, 183, 181), (182, 184, 185, 183), (184, 186, 187, 185), (186, 188, 189, 187), (188, 190, 191, 189), (190, 192, 193, 191), (192, 194, 195, 193), (194, 196, 197, 195), (196, 198, 199, 197), (198, 200, 201, 199), (200, 202, 203, 201), (202, 172, 173, 203), (212, 213, 206, 204, 208, 209), (214, 207, 206, 213), (210, 211, 205, 207, 214, 215), (208, 204, 205, 211), (207, 205, 204, 206), (210, 209, 208, 211), (212, 215, 214, 213), (210, 215, 212, 209)])
_uv = me_cube_015.uv_layers.new(name='UVMap')
_uv.uv.foreach_set('vector', [0.4727, 0.3092, 0.4791, 0.3331, 0.4791, 0.371, 0.4328, 0.371, 0.4328, 0.3331, 0.4392, 0.3092, 0.4484, 0.1477, 0.4484, 0.1856, 0.3866, 0.1856, 0.3866, 0.1477, 0.4265, 0.371, 0.4328, 0.3949, 0.4328, 0.4328, 0.3866, 0.4328, 0.3866, 0.3949, 0.393, 0.371, 0.4484, 0.02397, 0.4484, 0.06186, 0.3866, 0.06186, 0.3866, 0.02397, 0.3866, 0.3092, 0.4328, 0.3092, 0.4328, 0.371, 0.3866, 0.371, 0.3866, 0.0, 0.4484, 0.0, 0.4484, 0.02397, 0.3866, 0.02397, 0.3866, 0.1237, 0.4484, 0.1237, 0.4484, 0.1477, 0.3866, 0.1477, 0.4484, 0.06178, 0.4819, 0.06178, 0.4819, 0.1236, 0.4484, 0.1236, 0.2482, 0.0, 0.2482, 1.0, 0.247, 1.0, 0.247, 0.0, 0.247, 0.0, 0.247, 1.0, 0.2436, 1.0, 0.2436, 0.0, 0.2436, 0.0, 0.2436, 1.0, 0.2383, 1.0, 0.2383, 0.0, 0.2383, 0.0, 0.2383, 1.0, 0.2322, 1.0, 0.2322, 0.0, 0.2322, 0.0, 0.2322, 1.0, 0.226, 1.0, 0.226, 0.0, 0.226, 0.0, 0.226, 1.0, 0.2208, 1.0, 0.2208, 0.0, 0.3724, 0.0, 0.3724, 1.0, 0.3689, 1.0, 0.3689, 0.0, 0.3689, 0.0, 0.3689, 1.0, 0.3676, 1.0, 0.3676, 0.0, 0.1611, 1.0, 0.1611, 0.0, 0.1623, 0.0, 0.1623, 1.0, 0.1623, 1.0, 0.1623, 0.0, 0.1658, 0.0, 0.1658, 1.0, 0.1658, 1.0, 0.1658, 0.0, 0.1711, 0.0, 0.1711, 1.0, 0.1711, 1.0, 0.1711, 0.0, 0.1772, 0.0, 0.1772, 1.0, 0.1772, 1.0, 0.1772, 0.0, 0.1834, 0.0, 0.1834, 1.0, 0.1834, 1.0, 0.1834, 0.0, 0.1886, 0.0, 0.1886, 1.0, 0.1886, 1.0, 0.1886, 0.0, 0.1921, 0.0, 0.1921, 1.0, 0.1921, 1.0, 0.1921, 0.0, 0.1933, 0.0, 0.1933, 1.0, 0.2757, 0.0, 0.2757, 1.0, 0.2745, 1.0, 0.2745, 0.0, 0.2745, 0.0, 0.2745, 1.0, 0.271, 1.0, 0.271, 0.0, 0.271, 0.0, 0.271, 1.0, 0.2658, 1.0, 0.2658, 0.0, 0.2658, 0.0, 0.2658, 1.0, 0.2596, 1.0, 0.2596, 0.0, 0.2596, 0.0, 0.2596, 1.0, 0.2535, 1.0, 0.2535, 0.0, 0.2535, 0.0, 0.2535, 1.0, 0.2482, 1.0, 0.2482, 0.0, 0.3866, 0.0, 0.3866, 1.0, 0.3831, 1.0, 0.3831, 0.0, 0.3831, 0.0, 0.3831, 1.0, 0.3819, 1.0, 0.3819, 0.0, 0.0, 1.0, 0.0, 0.0, 0.001238, 0.0, 0.001238, 1.0, 0.001238, 1.0, 0.001238, 0.0, 0.00474, 0.0, 0.00474, 1.0, 0.00474, 1.0, 0.00474, 0.0, 0.009972, 0.0, 0.009972, 1.0, 0.009972, 1.0, 0.009972, 0.0, 0.01614, 0.0, 0.01614, 1.0, 0.01614, 1.0, 0.01614, 0.0, 0.0223, 0.0, 0.0223, 1.0, 0.0223, 1.0, 0.0223, 0.0, 0.02752, 0.0, 0.02752, 1.0, 0.02752, 1.0, 0.02752, 0.0, 0.031, 0.0, 0.031, 1.0, 0.031, 1.0, 0.031, 0.0, 0.03222, 0.0, 0.03222, 1.0, 0.3032, 0.0, 0.3032, 1.0, 0.302, 1.0, 0.302, 0.0, 0.302, 0.0, 0.302, 1.0, 0.2985, 1.0, 0.2985, 0.0, 0.2985, 0.0, 0.2985, 1.0, 0.2933, 1.0, 0.2933, 0.0, 0.2933, 0.0, 0.2933, 1.0, 0.2871, 1.0, 0.2871, 0.0, 0.2871, 0.0, 0.2871, 1.0, 0.281, 1.0, 0.281, 0.0, 0.281, 0.0, 0.281, 1.0, 0.2757, 1.0, 0.2757, 0.0, 0.3771, 0.0, 0.3771, 1.0, 0.3736, 1.0, 0.3736, 0.0, 0.3736, 0.0, 0.3736, 1.0, 0.3724, 1.0, 0.3724, 0.0, 0.06443, 1.0, 0.06443, 0.0, 0.06567, 0.0, 0.06567, 1.0, 0.06567, 1.0, 0.06567, 0.0, 0.06917, 0.0, 0.06917, 1.0, 0.06917, 1.0, 0.06917, 0.0, 0.0744, 0.0, 0.0744, 1.0, 0.0744, 1.0, 0.0744, 0.0, 0.08057, 0.0, 0.08057, 1.0, 0.08057, 1.0, 0.08057, 0.0, 0.08673, 0.0, 0.08673, 1.0, 0.08673, 1.0, 0.08673, 0.0, 0.09195, 0.0, 0.09195, 1.0, 0.09195, 1.0, 0.09195, 0.0, 0.09543, 0.0, 0.09543, 1.0, 0.09543, 1.0, 0.09543, 0.0, 0.09665, 0.0, 0.09665, 1.0, 0.1611, 1.0, 0.1599, 1.0, 0.1599, 0.0, 0.1611, 0.0, 0.1599, 1.0, 0.1564, 1.0, 0.1564, 0.0, 0.1599, 0.0, 0.1564, 1.0, 0.1512, 1.0, 0.1512, 0.0, 0.1564, 0.0, 0.1512, 1.0, 0.145, 1.0, 0.145, 0.0, 0.1512, 0.0, 0.145, 1.0, 0.1388, 1.0, 0.1388, 0.0, 0.145, 0.0, 0.1388, 1.0, 0.1336, 1.0, 0.1336, 0.0, 0.1388, 0.0, 0.1336, 1.0, 0.1301, 1.0, 0.1301, 0.0, 0.1336, 0.0, 0.1301, 1.0, 0.1289, 1.0, 0.1289, 0.0, 0.1301, 0.0, 0.3477, 0.0, 0.3489, 0.0, 0.3489, 1.0, 0.3477, 1.0, 0.3489, 0.0, 0.3524, 0.0, 0.3524, 1.0, 0.3489, 1.0, 0.3524, 0.0, 0.3577, 0.0, 0.3577, 1.0, 0.3524, 1.0, 0.3254, 0.0, 0.3316, 0.0, 0.3316, 1.0, 0.3254, 1.0, 0.3316, 0.0, 0.3378, 0.0, 0.3378, 1.0, 0.3316, 1.0, 0.3378, 0.0, 0.343, 0.0, 0.343, 1.0, 0.3378, 1.0, 0.343, 0.0, 0.3465, 0.0, 0.3465, 1.0, 0.343, 1.0, 0.3465, 0.0, 0.3477, 0.0, 0.3477, 1.0, 0.3465, 1.0, 0.06443, 1.0, 0.06322, 1.0, 0.06322, 0.0, 0.06443, 0.0, 0.06322, 1.0, 0.05974, 1.0, 0.05974, 0.0, 0.06322, 0.0, 0.05974, 1.0, 0.05452, 1.0, 0.05452, 0.0, 0.05974, 0.0, 0.05452, 1.0, 0.04835, 1.0, 0.04835, 0.0, 0.05452, 0.0, 0.04835, 1.0, 0.04219, 1.0, 0.04219, 0.0, 0.04835, 0.0, 0.04219, 1.0, 0.03696, 1.0, 0.03696, 0.0, 0.04219, 0.0, 0.03696, 1.0, 0.03345, 1.0, 0.03345, 0.0, 0.03696, 0.0, 0.03345, 1.0, 0.03222, 1.0, 0.03222, 0.0, 0.03345, 0.0, 0.3771, 0.0, 0.3783, 0.0, 0.3783, 1.0, 0.3771, 1.0, 0.3783, 0.0, 0.3819, 0.0, 0.3819, 1.0, 0.3783, 1.0, 0.1933, 0.0, 0.1985, 0.0, 0.1985, 1.0, 0.1933, 1.0, 0.1985, 0.0, 0.2047, 0.0, 0.2047, 1.0, 0.1985, 1.0, 0.2047, 0.0, 0.2109, 0.0, 0.2109, 1.0, 0.2047, 1.0, 0.2109, 0.0, 0.2161, 0.0, 0.2161, 1.0, 0.2109, 1.0, 0.2161, 0.0, 0.2196, 0.0, 0.2196, 1.0, 0.2161, 1.0, 0.2196, 0.0, 0.2208, 0.0, 0.2208, 1.0, 0.2196, 1.0, 0.1289, 1.0, 0.1276, 1.0, 0.1276, 0.0, 0.1289, 0.0, 0.1276, 1.0, 0.1242, 1.0, 0.1242, 0.0, 0.1276, 0.0, 0.1242, 1.0, 0.1189, 1.0, 0.1189, 0.0, 0.1242, 0.0, 0.1189, 1.0, 0.1128, 1.0, 0.1128, 0.0, 0.1189, 0.0, 0.1128, 1.0, 0.1066, 1.0, 0.1066, 0.0, 0.1128, 0.0, 0.1066, 1.0, 0.1014, 1.0, 0.1014, 0.0, 0.1066, 0.0, 0.1014, 1.0, 0.09789, 1.0, 0.09789, 0.0, 0.1014, 0.0, 0.09789, 1.0, 0.09665, 1.0, 0.09665, 0.0, 0.09789, 0.0, 0.3577, 0.0, 0.3589, 0.0, 0.3589, 1.0, 0.3577, 1.0, 0.3589, 0.0, 0.3624, 0.0, 0.3624, 1.0, 0.3589, 1.0, 0.3624, 0.0, 0.3676, 0.0, 0.3676, 1.0, 0.3624, 1.0, 0.3032, 0.0, 0.3094, 0.0, 0.3094, 1.0, 0.3032, 1.0, 0.3094, 0.0, 0.3155, 0.0, 0.3155, 1.0, 0.3094, 1.0, 0.3155, 0.0, 0.3207, 0.0, 0.3207, 1.0, 0.3155, 1.0, 0.3207, 0.0, 0.3242, 0.0, 0.3242, 1.0, 0.3207, 1.0, 0.3242, 0.0, 0.3254, 0.0, 0.3254, 1.0, 0.3242, 1.0, 0.4727, 0.371, 0.4791, 0.3949, 0.4791, 0.4328, 0.4328, 0.4328, 0.4328, 0.3949, 0.4392, 0.371, 0.4484, 0.2095, 0.4484, 0.2474, 0.3866, 0.2474, 0.3866, 0.2095, 0.4727, 0.2474, 0.4791, 0.2713, 0.4791, 0.3092, 0.4328, 0.3092, 0.4328, 0.2713, 0.4392, 0.2474, 0.4484, 0.08583, 0.4484, 0.1237, 0.3866, 0.1237, 0.3866, 0.08583, 0.3866, 0.2474, 0.4328, 0.2474, 0.4328, 0.3092, 0.3866, 0.3092, 0.3866, 0.06186, 0.4484, 0.06186, 0.4484, 0.08583, 0.3866, 0.08583, 0.3866, 0.1856, 0.4484, 0.1856, 0.4484, 0.2095, 0.3866, 0.2095, 0.4484, 0.0, 0.4819, 0.0, 0.4819, 0.06178, 0.4484, 0.06178])
me_cube_015.materials.append(mat_canossafebase2)
me_cube_015.update()

# ---- objects
ob_cube_012 = bpy.data.objects.new('Cube.012', me_cube_012)
ob_cube_016 = bpy.data.objects.new('Cube.016', me_cube_017)
ob_cube_005 = bpy.data.objects.new('Cube.005', me_cube_015)

# ---- transforms, parenting, visibility, modifiers, constraints
ob_cube_012.location = (-1.172, -77.99, 50.18)
ob_cube_016.location = (164.3, -41.77, 44.78)
ob_cube_016.scale = (1.364, 5.542, 8.296)
ob_cube_005.location = (1.869, -79.72, 91.28)
ob_cube_005.scale = (27.25, 2.428, 3.999)

# ---- collection membership
col_safebase1.objects.link(ob_cube_012)
col_safebase1.objects.link(ob_cube_016)
col_safebase1.objects.link(ob_cube_005)

# ---- scene / render settings (as saved in the file)
scene.frame_start = 1; scene.frame_end = 250; scene.frame_set(1)
scene.render.engine = 'BLENDER_EEVEE_NEXT'
scene.cycles.sampling_pattern = 'TABULATED_SOBOL'
scene.cycles.use_light_tree = False
scene.view_settings.view_transform = 'Filmic'
bpy.context.view_layer.update()

# ---- added for rendering (the .blend has no active camera and no usable light): camera, sun
cam_auto = bpy.data.cameras.new('AutoCamera')
cam_auto.lens = 50.0
cam_auto.sensor_width = 36.0
cam_auto.clip_end = 6158.19
ob_auto_camera = bpy.data.objects.new('AutoCamera', cam_auto)
scene.collection.objects.link(ob_auto_camera)
ob_auto_camera.location = (349.724, -477.808, 327.203)
ob_auto_camera.rotation_euler = (1.09748, -7.21219e-08, 0.694738)
scene.camera = ob_auto_camera
light_auto_sun = bpy.data.lights.new('AutoSun', 'SUN')
light_auto_sun.energy = 3.0
light_auto_sun.angle = 0.0523599
ob_auto_sun = bpy.data.objects.new('AutoSun', light_auto_sun)
scene.collection.objects.link(ob_auto_sun)
ob_auto_sun.rotation_euler = (0.872665, 0.174533, 0.523599)
bpy.context.view_layer.update()
